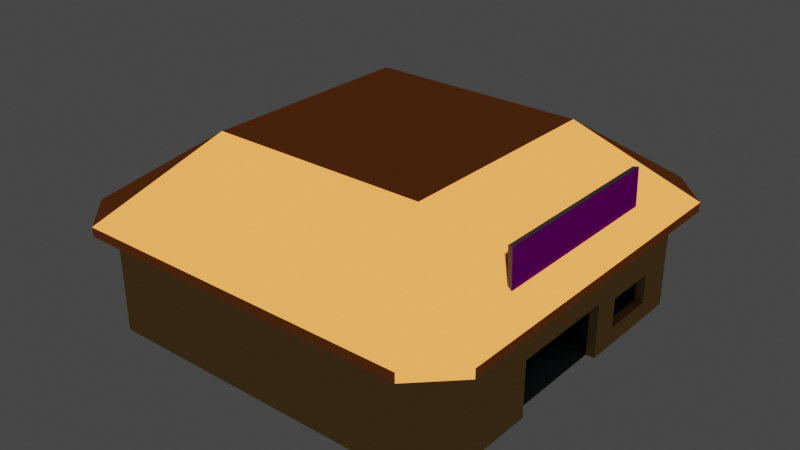 # Source: store3.blend  (saved by Blender 2.91.10; exported with 4.5.12 LTS)
import bpy
from mathutils import Matrix  # noqa: F401  (used for matrix-valued properties, if any)

bpy.ops.wm.read_factory_settings(use_empty=True)
scene = bpy.context.scene
scene.name = 'Scene'

# ---- collections
col_collection = bpy.data.collections.new('Collection'); scene.collection.children.link(col_collection)

# ---- images (referenced by path relative to the original .blend; pixels are not part of the script)
import os
ASSET_DIR = os.environ.get("B2B_ASSET_DIR", "")  # directory of the original .blend (textures are referenced by path, not embedded)
HERE = os.path.dirname(os.path.abspath(__file__))  # packed textures are extracted next to this script under _unpacked/

def load_image(name, relpath, width, height, colorspace="sRGB"):
    """Load a texture the original file referenced (path relative to the .blend, or extracted next to this script)."""
    p = next((c for c in (os.path.join(HERE, relpath), os.path.join(ASSET_DIR, relpath)) if relpath and os.path.exists(c)), "")
    if p:
        img = bpy.data.images.load(p, check_existing=True)
        img.name = name
    else:  # same state as the original file: an image datablock whose file is absent (Cycles renders it pink)
        img = bpy.data.images.new(name, width, height)
        img.source = "FILE"
        img.filepath = "//" + (relpath or name)
    img.colorspace_settings.name = colorspace
    return img
img_slowemartbanner_png = load_image('SlowEMartBanner.png', 'SlowEMartBanner.png', 1024, 1024, 'sRGB')

# ---- materials (node trees are filled in below, after node groups)
mat_walls = bpy.data.materials.new('Walls')
mat_walls.use_transparent_shadow = False
mat_walls.diffuse_color = (1.0, 0.6025, 0.1963, 1.0)
mat_roof = bpy.data.materials.new('Roof')
mat_roof.use_transparent_shadow = False
mat_roof.diffuse_color = (0.9823, 0.2918, 0.06301, 1.0)
mat_floors = bpy.data.materials.new('Floors')
mat_floors.use_transparent_shadow = False
mat_floors.diffuse_color = (0.1441, 0.227, 0.2542, 1.0)
mat_wallsinside = bpy.data.materials.new('WallsInside')
mat_wallsinside.use_transparent_shadow = False
mat_wallsinside.diffuse_color = (0.2346, 0.3095, 0.4969, 1.0)
mat_banner = bpy.data.materials.new('Banner')
mat_banner.use_transparent_shadow = False
mat_banner.diffuse_color = (0.02315, 0.02732, 0.02624, 1.0)
mat_picture = bpy.data.materials.new('Picture')
mat_picture.use_transparent_shadow = False
mat_picture.preview_render_type = 'FLAT'

# ---- material node trees
mat_walls.use_nodes = True; mat_walls.node_tree.nodes.clear()
_N = mat_walls.node_tree.nodes; _L = mat_walls.node_tree.links
n0 = _N.new('ShaderNodeOutputMaterial'); n0.name = 'Material Output'; n0.location = (300, 300)
n1 = _N.new('ShaderNodeBsdfToon'); n1.name = 'Toon BSDF'; n1.location = (10, 300)
n1.inputs[0].default_value = (0.5972, 0.3625, 0.1208, 1.0)
_L.new(n1.outputs[0], n0.inputs[0])
n0.is_active_output = True
mat_roof.use_nodes = True; mat_roof.node_tree.nodes.clear()
_N = mat_roof.node_tree.nodes; _L = mat_roof.node_tree.links
n0 = _N.new('ShaderNodeOutputMaterial'); n0.name = 'Material Output'; n0.location = (300, 300)
n1 = _N.new('ShaderNodeBsdfToon'); n1.name = 'Toon BSDF'; n1.location = (10, 300)
n1.inputs[0].default_value = (0.9823, 0.2918, 0.06301, 1.0)
_L.new(n1.outputs[0], n0.inputs[0])
n0.is_active_output = True
mat_floors.use_nodes = True; mat_floors.node_tree.nodes.clear()
_N = mat_floors.node_tree.nodes; _L = mat_floors.node_tree.links
n0 = _N.new('ShaderNodeOutputMaterial'); n0.name = 'Material Output'; n0.location = (300, 300)
n1 = _N.new('ShaderNodeBsdfToon'); n1.name = 'Toon BSDF'; n1.location = (10, 300)
n1.inputs[0].default_value = (0.1441, 0.227, 0.2542, 1.0)
_L.new(n1.outputs[0], n0.inputs[0])
n0.is_active_output = True
mat_wallsinside.use_nodes = True; mat_wallsinside.node_tree.nodes.clear()
_N = mat_wallsinside.node_tree.nodes; _L = mat_wallsinside.node_tree.links
n0 = _N.new('ShaderNodeOutputMaterial'); n0.name = 'Material Output'; n0.location = (300, 300)
n1 = _N.new('ShaderNodeBsdfToon'); n1.name = 'Toon BSDF'; n1.location = (10, 300)
n1.inputs[0].default_value = (0.2346, 0.3095, 0.4969, 1.0)
_L.new(n1.outputs[0], n0.inputs[0])
n0.is_active_output = True
mat_banner.use_nodes = True; mat_banner.node_tree.nodes.clear()
_N = mat_banner.node_tree.nodes; _L = mat_banner.node_tree.links
n0 = _N.new('ShaderNodeBsdfPrincipled'); n0.name = 'Principled BSDF'; n0.location = (10, 300)
n0.distribution = 'GGX'
n0.subsurface_method = 'BURLEY'
n0.inputs[0].default_value = (0.02333, 0.02721, 0.02657, 1.0)
n0.inputs[3].default_value = 1.45
n0.inputs[27].default_value = (0.0, 0.0, 0.0, 1.0)
n0.inputs[28].default_value = 1.0
n1 = _N.new('ShaderNodeOutputMaterial'); n1.name = 'Material Output'; n1.location = (300, 300)
_L.new(n0.outputs[0], n1.inputs[0])
n1.is_active_output = True
mat_picture.use_nodes = True; mat_picture.node_tree.nodes.clear()
_N = mat_picture.node_tree.nodes; _L = mat_picture.node_tree.links
n0 = _N.new('ShaderNodeOutputMaterial'); n0.name = 'Material Output'; n0.location = (570, 362)
n1 = _N.new('ShaderNodeBsdfToon'); n1.name = 'Toon BSDF'; n1.location = (213, 340)
n2 = _N.new('ShaderNodeTexImage'); n2.name = 'Image Texture'; n2.location = (-77, 320)
n2.image = img_slowemartbanner_png
_L.new(n1.outputs[0], n0.inputs[0])
_L.new(n2.outputs[0], n1.inputs[0])
n0.is_active_output = True

# ---- world
world_world = bpy.data.worlds.new('World'); scene.world = world_world
world_world.use_nodes = True; world_world.node_tree.nodes.clear()
_N = world_world.node_tree.nodes; _L = world_world.node_tree.links
n0 = _N.new('ShaderNodeOutputWorld'); n0.name = 'World Output'; n0.location = (300, 300)
n1 = _N.new('ShaderNodeBackground'); n1.name = 'Background'; n1.location = (10, 300)
n1.inputs[0].default_value = (0.05088, 0.05088, 0.05088, 1.0)
_L.new(n1.outputs[0], n0.inputs[0])
n0.is_active_output = True
world_world.color = (0.05088, 0.05088, 0.05088)
world_world.use_sun_shadow = False
world_world.sun_shadow_jitter_overblur = 0.0

# ---- meshes
me_plane = bpy.data.meshes.new('Plane')
me_plane.from_pydata([(-14.63, -14.63, 0.0), (14.63, -14.63, 0.0), (-14.63, 14.63, 0.0), (14.63, 14.63, 0.0), (13.9, -14.63, 0.0), (13.9, 14.63, 0.0), (-13.92, 14.63, 0.0), (-13.92, -14.63, 0.0), (13.9, -14.63, 10.0), (14.63, -14.63, 10.0), (14.63, 14.63, 10.0), (13.9, 14.63, 10.0), (-14.63, 14.63, 10.0), (-14.63, -14.63, 10.0), (-13.92, 14.63, 10.0), (-13.92, -14.63, 10.0), (-14.63, -13.9, 0.0), (14.63, -13.9, 0.0), (13.9, -13.9, 0.0), (-13.92, -13.9, 0.0), (14.63, -13.9, 10.0), (13.9, -13.9, 10.0), (-14.63, -13.9, 10.0), (-13.92, -13.9, 10.0), (-13.92, -14.63, 10.0), (13.9, -14.63, 10.0), (13.9, -13.9, 10.0), (-13.92, -13.9, 10.0), (14.63, 13.92, 0.0), (13.9, 13.92, 0.0), (-13.92, 13.92, 0.0), (14.63, 13.92, 10.0), (13.9, 13.92, 10.0), (-13.92, 13.92, 10.0), (-14.63, 13.92, 0.0), (-14.63, 13.92, 10.0), (13.9, 13.92, 10.0), (13.9, 14.63, 10.0), (-13.92, 14.63, 10.0), (-13.92, 13.92, 10.0), (14.63, 14.63, 9.25), (14.63, -14.63, 9.25), (13.9, 14.63, 9.25), (13.9, -14.63, 9.25), (13.9, -13.9, 9.25), (14.63, -13.9, 9.25), (13.9, 13.92, 9.25), (14.63, 13.92, 9.25), (13.9, -14.63, 9.25), (-13.92, -14.63, 9.25), (-13.92, -13.9, 9.25), (13.9, -13.9, 9.25), (-13.92, 13.92, 9.25), (-13.92, 14.63, 9.25), (13.9, 14.63, 9.25), (13.9, 13.92, 9.25), (-14.63, -14.63, 9.25), (-14.63, 14.63, 9.25), (-13.92, 14.63, 9.25), (-13.92, -14.63, 9.25), (-13.92, -13.9, 9.25), (-14.63, -13.9, 9.25), (-14.63, 13.92, 9.25), (-13.92, 13.92, 9.25), (17.13, -13.9, 9.25), (17.13, -13.9, 10.0), (17.13, 13.92, 10.0), (17.13, 13.92, 9.25), (-13.92, -17.13, 10.0), (13.9, -17.13, 10.0), (13.9, -17.13, 9.25), (-13.92, -17.13, 9.25), (-17.13, 13.92, 10.0), (-17.13, -13.9, 10.0), (-17.13, -13.9, 9.25), (-17.13, 13.92, 9.25), (13.9, 17.13, 10.0), (-13.92, 17.13, 10.0), (-13.92, 17.13, 9.25), (13.9, 17.13, 9.25), (15.88, -13.9, 9.25), (15.88, -13.9, 10.0), (15.88, 13.92, 9.25), (15.88, 13.92, 10.0), (13.9, -15.88, 9.25), (-13.92, -15.88, 9.25), (13.9, -15.88, 10.0), (-13.92, -15.88, 10.0), (-13.92, 15.88, 10.0), (-13.92, 15.88, 9.25), (13.9, 15.88, 9.25), (13.9, 15.88, 10.0), (-15.88, -13.9, 9.25), (-15.88, 13.92, 9.25), (-15.88, 13.92, 10.0), (-15.88, -13.9, 10.0), (8.88, -8.898, 16.0), (8.898, 8.88, 16.0), (-8.917, -8.88, 16.0), (-8.88, 8.917, 16.0), (14.63, -14.63, 4.625), (13.9, -14.63, 4.625), (14.63, 14.63, 4.625), (13.9, 14.63, 4.625), (13.9, -13.9, 4.625), (14.63, -13.9, 4.625), (13.9, 13.92, 4.625), (14.63, 13.92, 4.625), (14.63, -4.627, 0.0), (14.63, 4.645, 0.0), (14.63, 4.645, 9.25), (14.63, -4.627, 9.25), (17.13, -4.627, 10.0), (17.13, 4.645, 10.0), (17.13, 4.645, 9.25), (17.13, -4.627, 9.25), (15.88, 4.645, 9.25), (15.88, -4.627, 9.25), (14.63, 4.645, 4.625), (14.63, -4.627, 4.625), (-14.63, 4.645, 10.0), (-14.63, -4.627, 10.0), (13.9, -4.627, 0.0), (13.9, 4.645, 0.0), (-13.92, -4.627, 0.0), (-13.92, 4.645, 0.0), (14.63, -4.627, 10.0), (14.63, 4.645, 10.0), (13.9, -4.627, 10.0), (13.9, 4.645, 10.0), (-13.92, -4.627, 10.0), (-13.92, 4.645, 10.0), (13.9, -4.627, 9.25), (13.9, 4.645, 9.25), (-13.92, 4.645, 9.25), (-13.92, -4.627, 9.25), (15.88, -4.627, 10.0), (15.88, 4.645, 10.0), (-15.88, 4.645, 10.0), (-15.88, -4.627, 10.0), (13.9, -4.627, 4.625), (13.9, 4.645, 4.625), (-1.4, -13.9, 0.0), (-1.4, -14.63, 10.0), (-1.4, -13.9, 10.0), (-1.4, 13.92, 0.0), (-1.4, 14.63, 10.0), (-1.4, 13.92, 10.0), (-1.4, -13.9, 9.25), (-1.4, 13.92, 9.25), (-1.4, -15.88, 10.0), (-1.4, 15.88, 10.0), (-1.4, -4.627, 0.0), (-1.4, 4.645, 0.0), (-14.63, -5.786, 10.0), (-13.92, -5.786, 9.25), (-15.88, -5.786, 10.0), (13.9, -5.786, 0.0), (-13.92, -5.786, 0.0), (14.63, -5.786, 10.0), (13.9, -5.786, 10.0), (-13.92, -5.786, 10.0), (13.9, -5.786, 9.25), (15.88, -5.786, 10.0), (13.9, -5.786, 4.625), (-1.4, -5.786, 0.0), (-14.63, -6.394, 10.0), (-13.92, -6.394, 9.25), (-15.88, -6.394, 10.0), (13.9, -6.394, 0.0), (-13.92, -6.394, 0.0), (14.63, -6.394, 10.0), (13.9, -6.394, 10.0), (-13.92, -6.394, 10.0), (13.9, -6.394, 9.25), (15.88, -6.394, 10.0), (13.9, -6.394, 4.625), (-1.4, -6.394, 0.0), (13.9, -6.394, 5.0), (13.9, -5.786, 5.0), (-1.4, -6.394, 5.0), (-1.4, -5.786, 5.0), (-5.477, -6.394, 0.0), (-5.477, -5.786, 0.0), (-5.477, -6.394, 5.0), (-5.477, -5.786, 5.0), (-4.991, -5.786, 5.0), (-4.991, -6.394, 5.0), (-4.991, -6.394, 0.0), (-4.991, -5.786, 0.0), (-5.477, 4.633, 5.0), (-5.477, 4.633, 0.0), (-4.991, 4.633, 5.0), (-4.991, 4.633, 0.0), (14.63, 14.63, 1.503), (13.9, 14.63, 1.503), (13.9, 13.92, 1.503), (14.63, 13.92, 1.503), (14.63, 4.645, 1.503), (13.9, 4.645, 1.503), (14.63, 14.63, 4.001), (13.9, 14.63, 4.001), (13.9, 13.92, 4.001), (14.63, 13.92, 4.001), (14.63, 4.645, 4.001), (13.9, 4.645, 4.001), (13.9, 6.963, 0.0), (13.9, 9.281, 0.0), (13.9, 11.6, 0.0), (-13.92, 6.963, 0.0), (-13.92, 9.281, 0.0), (-13.92, 11.6, 0.0), (14.63, 6.963, 10.0), (14.63, 9.281, 10.0), (14.63, 11.6, 10.0), (13.9, 6.963, 10.0), (13.9, 9.281, 10.0), (13.9, 11.6, 10.0), (-13.92, 6.963, 10.0), (-13.92, 9.281, 10.0), (-13.92, 11.6, 10.0), (13.9, 6.963, 9.25), (13.9, 9.281, 9.25), (13.9, 11.6, 9.25), (15.88, 6.963, 10.0), (15.88, 9.281, 10.0), (15.88, 11.6, 10.0), (13.9, 6.963, 4.625), (13.9, 9.281, 4.625), (13.9, 11.6, 4.625), (-14.63, 11.6, 10.0), (-14.63, 9.281, 10.0), (-14.63, 6.963, 10.0), (-13.92, 11.6, 9.25), (-13.92, 9.281, 9.25), (-13.92, 6.963, 9.25), (-15.88, 11.6, 10.0), (-15.88, 9.281, 10.0), (-15.88, 6.963, 10.0), (-1.4, 6.963, 0.0), (-1.4, 9.281, 0.0), (-1.4, 11.6, 0.0), (13.9, 6.963, 1.503), (13.9, 9.281, 1.503), (13.9, 11.6, 1.503), (13.9, 6.963, 4.001), (13.9, 9.281, 4.001), (13.9, 11.6, 4.001), (14.63, 6.963, 0.0), (14.63, 9.281, 0.0), (14.63, 11.6, 0.0), (17.13, 6.963, 10.0), (17.13, 9.281, 10.0), (17.13, 11.6, 10.0), (14.63, 11.6, 9.25), (14.63, 9.281, 9.25), (14.63, 6.963, 9.25), (17.13, 11.6, 9.25), (17.13, 9.281, 9.25), (17.13, 6.963, 9.25), (15.88, 11.6, 9.25), (15.88, 9.281, 9.25), (15.88, 6.963, 9.25), (14.63, 11.6, 4.625), (14.63, 9.281, 4.625), (14.63, 6.963, 4.625), (14.63, 11.6, 1.503), (14.63, 9.281, 1.503), (14.63, 6.963, 1.503), (14.63, 11.6, 4.001), (14.63, 9.281, 4.001), (14.63, 6.963, 4.001), (15.17, -12.71, 11.43), (15.17, 12.72, 11.43), (14.81, 12.5, 11.69), (14.8, -12.49, 11.69), (15.17, 7.633, 11.43), (15.17, -7.625, 11.43), (14.81, 7.41, 11.69), (14.81, -7.581, 11.69), (15.08, 7.633, 14.47), (15.07, -7.625, 14.47), (14.71, 7.41, 14.46), (14.71, -7.581, 14.46)], [], [(47, 40, 10, 31), (53, 52, 39, 38), (61, 56, 13, 22), (32, 31, 10, 11), (40, 42, 11, 10), (43, 41, 9, 8), (44, 43, 8, 21), (35, 33, 14, 12), (63, 58, 14, 33), (58, 57, 12, 14), (56, 59, 15, 13), (59, 60, 23, 15), (13, 15, 23, 22), (174, 44, 21, 172), (8, 9, 20, 21), (93, 92, 74, 75), (85, 84, 70, 71), (41, 45, 20, 9), (143, 25, 26, 144), (50, 49, 24, 27), (48, 51, 26, 25), (148, 50, 27, 144), (57, 62, 35, 12), (42, 46, 32, 11), (233, 63, 33, 220), (230, 220, 33, 35), (217, 214, 31, 32), (241, 208, 29, 145), (81, 80, 64, 65), (147, 36, 37, 146), (89, 88, 77, 78), (149, 55, 36, 147), (55, 54, 37, 36), (263, 107, 47, 254), (103, 106, 46, 42), (100, 105, 45, 41), (176, 104, 44, 174), (104, 101, 43, 44), (101, 100, 41, 43), (102, 103, 42, 40), (107, 102, 40, 47), (142, 19, 50, 148), (4, 18, 51, 48), (19, 7, 49, 50), (7, 4, 48, 49), (29, 5, 54, 55), (145, 29, 55, 149), (5, 6, 53, 54), (6, 30, 52, 53), (211, 30, 63, 233), (2, 34, 62, 57), (34, 16, 61, 62), (7, 19, 60, 59), (0, 7, 59, 56), (6, 2, 57, 58), (30, 6, 58, 63), (16, 0, 56, 61), (257, 67, 66, 253), (260, 82, 67, 257), (275, 279, 278, 274, 97, 96), (82, 83, 66, 67), (71, 70, 69, 68), (84, 86, 69, 70), (87, 85, 71, 68), (75, 74, 73, 72), (94, 93, 75, 72), (92, 95, 73, 74), (72, 73, 98, 99), (79, 78, 77, 76), (90, 89, 78, 79), (91, 90, 79, 76), (47, 31, 83, 82), (171, 20, 81, 175), (254, 47, 82, 260), (20, 45, 80, 81), (143, 24, 87, 150), (24, 49, 85, 87), (48, 25, 86, 84), (49, 48, 84, 85), (37, 54, 90, 91), (146, 37, 91, 151), (54, 53, 89, 90), (53, 38, 88, 89), (230, 35, 94, 236), (61, 22, 95, 92), (35, 62, 93, 94), (62, 61, 92, 93), (83, 226, 225, 224, 137, 136, 163, 175, 81, 96, 97), (69, 86, 81, 65), (68, 69, 96, 98), (86, 150, 87, 98, 96), (95, 168, 156, 139, 138, 238, 237, 236, 94, 99, 98), (94, 72, 77, 88), (87, 68, 73, 95), (76, 77, 99, 97), (91, 76, 66, 83), (88, 151, 91, 97, 99), (77, 72, 99), (99, 94, 88), (95, 98, 87), (73, 68, 98), (65, 272, 275, 96, 69), (81, 86, 96), (66, 76, 97, 274, 273), (91, 83, 97), (78, 75, 72, 77), (73, 74, 71, 68), (70, 64, 65, 69), (79, 67, 66, 76), (96, 98, 99, 97), (203, 200, 102, 107), (200, 201, 103, 102), (4, 1, 100, 101), (18, 4, 101, 104), (169, 18, 104, 176), (1, 17, 105, 100), (201, 202, 106, 103), (269, 203, 107, 263), (17, 108, 119, 105), (205, 204, 118, 141), (45, 111, 117, 80), (111, 110, 116, 117), (80, 117, 115, 64), (117, 116, 114, 115), (64, 115, 112, 65), (115, 114, 113, 112), (105, 119, 111, 45), (119, 118, 110, 111), (245, 205, 141, 227), (119, 108, 122, 140), (154, 121, 139, 156), (121, 120, 138, 139), (212, 127, 137, 224), (127, 126, 136, 137), (158, 124, 135, 155), (124, 125, 134, 135), (227, 141, 133, 221), (141, 140, 132, 133), (165, 157, 122, 152), (152, 122, 123, 153), (160, 159, 126, 128), (128, 126, 127, 129), (154, 161, 130, 121), (121, 130, 131, 120), (155, 135, 130, 161), (135, 134, 131, 130), (221, 133, 129, 215), (133, 132, 128, 129), (124, 152, 153, 125), (158, 165, 152, 124), (38, 146, 151, 88), (25, 143, 150, 86), (30, 145, 149, 52), (18, 142, 148, 51), (52, 149, 147, 39), (39, 147, 146, 38), (211, 241, 145, 30), (51, 148, 144, 26), (24, 143, 144, 27), (170, 177, 165, 158), (167, 155, 161, 173), (166, 173, 161, 154), (172, 171, 159, 160), (169, 157, 179, 178), (170, 158, 155, 167), (166, 154, 156, 168), (122, 157, 164, 140), (126, 159, 163, 136), (140, 164, 162, 132), (132, 162, 160, 128), (22, 166, 168, 95), (19, 170, 167, 60), (142, 18, 169, 177), (21, 20, 171, 172), (22, 23, 173, 166), (60, 167, 173, 23), (19, 142, 177, 170), (157, 169, 176, 164), (159, 171, 175, 163), (164, 176, 174, 162), (162, 174, 172, 160), (180, 178, 179, 181), (177, 169, 178, 180), (187, 186, 185, 184), (157, 165, 181, 179), (183, 182, 184, 185), (188, 187, 184, 182), (189, 188, 182, 183), (185, 186, 192, 190), (181, 165, 189, 186), (165, 177, 188, 189), (177, 180, 187, 188), (180, 181, 186, 187), (192, 193, 191, 190), (189, 183, 191, 193), (183, 185, 190, 191), (186, 189, 193, 192), (206, 123, 199, 242), (123, 109, 198, 199), (250, 28, 197, 266), (5, 29, 196, 195), (3, 5, 195, 194), (28, 3, 194, 197), (242, 199, 205, 245), (199, 198, 204, 205), (266, 197, 203, 269), (195, 196, 202, 201), (194, 195, 201, 200), (197, 194, 200, 203), (196, 244, 247, 202), (269, 271, 245, 247), (245, 271, 268, 242), (29, 208, 244, 196), (208, 207, 243, 244), (207, 206, 242, 243), (125, 153, 239, 209), (209, 239, 240, 210), (210, 240, 241, 211), (46, 223, 217, 32), (223, 222, 216, 217), (222, 221, 215, 216), (106, 229, 223, 46), (229, 228, 222, 223), (228, 227, 221, 222), (31, 214, 226, 83), (214, 213, 225, 226), (213, 212, 224, 225), (202, 247, 229, 106), (247, 246, 228, 229), (246, 245, 227, 228), (120, 232, 238, 138), (232, 231, 237, 238), (231, 230, 236, 237), (125, 209, 235, 134), (209, 210, 234, 235), (210, 211, 233, 234), (153, 123, 206, 239), (239, 206, 207, 240), (240, 207, 208, 241), (129, 127, 212, 215), (215, 212, 213, 216), (216, 213, 214, 217), (120, 131, 218, 232), (232, 218, 219, 231), (231, 219, 220, 230), (134, 235, 218, 131), (235, 234, 219, 218), (234, 233, 220, 219), (198, 268, 271, 204), (247, 244, 266, 269), (109, 248, 268, 198), (248, 249, 267, 268), (249, 250, 266, 267), (204, 271, 265, 118), (271, 270, 264, 265), (270, 269, 263, 264), (110, 256, 262, 116), (256, 255, 261, 262), (255, 254, 260, 261), (116, 262, 259, 114), (262, 261, 258, 259), (261, 260, 257, 258), (114, 259, 251, 113), (259, 258, 252, 251), (258, 257, 253, 252), (118, 265, 256, 110), (265, 264, 255, 256), (264, 263, 254, 255), (266, 244, 242, 268), (65, 112, 113, 251, 252, 253, 66, 273, 276, 277, 272), (276, 273, 274, 278), (272, 277, 279, 275), (276, 278, 282, 280), (282, 283, 281, 280), (278, 279, 283, 282), (277, 276, 280, 281), (279, 277, 281, 283)])
me_plane.polygons.foreach_set('material_index', [1, 1, 1, 1, 1, 1, 1, 1, 1, 1, 1, 1, 1, 1, 1, 1, 1, 1, 1, 1, 1, 1, 1, 1, 1, 1, 1, 2, 1, 1, 1, 1, 1, 0, 0, 0, 3, 0, 0, 0, 0, 3, 0, 0, 0, 0, 3, 0, 0, 3, 0, 0, 0, 0, 0, 0, 0, 1, 1, 1, 1, 1, 1, 1, 1, 1, 1, 1, 1, 1, 1, 1, 1, 1, 1, 1, 1, 1, 1, 1, 1, 1, 1, 1, 1, 1, 1, 1, 1, 1, 1, 1, 1, 1, 1, 1, 1, 1, 1, 1, 1, 1, 1, 1, 1, 1, 1, 1, 1, 1, 0, 0, 0, 0, 3, 0, 0, 0, 0, 0, 1, 1, 1, 1, 1, 1, 0, 0, 3, 0, 1, 1, 1, 1, 3, 3, 3, 3, 2, 2, 1, 1, 1, 1, 1, 1, 1, 1, 2, 2, 1, 1, 3, 3, 1, 1, 2, 1, 1, 2, 1, 1, 1, 0, 3, 1, 3, 1, 3, 1, 1, 3, 2, 1, 1, 1, 2, 0, 1, 3, 1, 3, 3, 3, 3, 3, 3, 2, 3, 3, 2, 3, 3, 3, 0, 3, 3, 3, 0, 0, 0, 0, 0, 3, 0, 0, 0, 0, 0, 3, 0, 0, 3, 3, 3, 2, 2, 2, 1, 1, 1, 3, 3, 3, 1, 1, 1, 3, 3, 3, 1, 1, 1, 3, 3, 3, 2, 2, 2, 1, 1, 1, 1, 1, 1, 1, 1, 1, 0, 0, 0, 0, 0, 0, 0, 0, 1, 1, 1, 1, 1, 1, 1, 1, 1, 0, 0, 0, 0, 1, 1, 1, 4, 4, 4, 5, 4])
_uv = me_plane.uv_layers.new(name='UVMap')
_uv.uv.foreach_set('vector', [0.0, 0.0, 0.0, 0.0, 0.0, 0.0, 0.0, 0.0, 0.02438, 1.0, 0.02438, 0.9756, 0.02438, 0.9756, 0.02438, 1.0, 0.0, 0.0, 0.0, 0.0, 0.0, 0.0, 0.0, 0.0, 0.975, 0.9756, 1.0, 0.9756, 1.0, 1.0, 0.975, 1.0, 0.0, 0.0, 0.0, 0.0, 0.0, 0.0, 0.0, 0.0, 0.0, 0.0, 0.0, 0.0, 0.0, 0.0, 0.0, 0.0, 0.975, 0.025, 0.975, 0.0, 0.975, 0.0, 0.975, 0.025, 0.0, 0.9756, 0.02438, 0.9756, 0.02438, 1.0, 0.0, 1.0, 0.02438, 0.9756, 0.02438, 1.0, 0.02438, 1.0, 0.02438, 0.9756, 0.0, 0.0, 0.0, 0.0, 0.0, 0.0, 0.0, 0.0, 0.0, 0.0, 0.0, 0.0, 0.0, 0.0, 0.0, 0.0, 0.02438, 0.0, 0.02438, 0.025, 0.02438, 0.025, 0.02438, 0.0, 0.0, 0.0, 0.02438, 0.0, 0.02438, 0.025, 0.0, 0.025, 0.975, 0.2815, 0.975, 0.025, 0.975, 0.025, 0.975, 0.2815, 0.975, 0.0, 1.0, 0.0, 1.0, 0.025, 0.975, 0.025, 0.0, 0.0, 0.0, 0.0, 0.0, 0.0, 0.0, 0.0, 0.0, 0.0, 0.0, 0.0, 0.0, 0.0, 0.0, 0.0, 0.0, 0.0, 0.0, 0.0, 0.0, 0.0, 0.0, 0.0, 0.4522, 0.0, 0.975, 0.0, 0.975, 0.025, 0.4522, 0.025, 0.02438, 0.025, 0.02438, 0.0, 0.02438, 0.0, 0.02438, 0.025, 0.975, 0.0, 0.975, 0.025, 0.975, 0.025, 0.975, 0.0, 0.4522, 0.025, 0.02438, 0.025, 0.02438, 0.025, 0.4522, 0.025, 0.0, 0.0, 0.0, 0.0, 0.0, 0.0, 0.0, 0.0, 0.975, 1.0, 0.975, 0.9756, 0.975, 0.9756, 0.975, 1.0, 0.02438, 0.8964, 0.02438, 0.9756, 0.02438, 0.9756, 0.02438, 0.8964, 0.0, 0.8964, 0.02438, 0.8964, 0.02438, 0.9756, 0.0, 0.9756, 0.975, 0.8964, 1.0, 0.8964, 1.0, 0.9756, 0.975, 0.9756, 0.4522, 0.8964, 0.975, 0.8964, 0.975, 0.9756, 0.4522, 0.9756, 0.0, 0.0, 0.0, 0.0, 0.0, 0.0, 0.0, 0.0, 0.4522, 0.9756, 0.975, 0.9756, 0.975, 1.0, 0.4522, 1.0, 0.02438, 1.0, 0.02438, 1.0, 0.02438, 1.0, 0.02438, 1.0, 0.4522, 0.9756, 0.975, 0.9756, 0.975, 0.9756, 0.4522, 0.9756, 0.975, 0.9756, 0.975, 1.0, 0.975, 1.0, 0.975, 0.9756, 0.0, 0.0, 0.0, 0.0, 0.0, 0.0, 0.0, 0.0, 0.975, 1.0, 0.975, 0.9756, 0.975, 0.9756, 0.975, 1.0, 0.0, 0.0, 0.0, 0.0, 0.0, 0.0, 0.0, 0.0, 0.975, 0.2815, 0.975, 0.025, 0.975, 0.025, 0.975, 0.2815, 0.975, 0.025, 0.975, 0.0, 0.975, 0.0, 0.975, 0.025, 0.0, 0.0, 0.0, 0.0, 0.0, 0.0, 0.0, 0.0, 0.0, 0.0, 0.0, 0.0, 0.0, 0.0, 0.0, 0.0, 0.0, 0.0, 0.0, 0.0, 0.0, 0.0, 0.0, 0.0, 0.4522, 0.025, 0.02438, 0.025, 0.02438, 0.025, 0.4522, 0.025, 0.975, 0.0, 0.975, 0.025, 0.975, 0.025, 0.975, 0.0, 0.02438, 0.025, 0.02438, 0.0, 0.02438, 0.0, 0.02438, 0.025, 0.0, 0.0, 0.0, 0.0, 0.0, 0.0, 0.0, 0.0, 0.975, 0.9756, 0.975, 1.0, 0.975, 1.0, 0.975, 0.9756, 0.4522, 0.9756, 0.975, 0.9756, 0.975, 0.9756, 0.4522, 0.9756, 0.0, 0.0, 0.0, 0.0, 0.0, 0.0, 0.0, 0.0, 0.02438, 1.0, 0.02438, 0.9756, 0.02438, 0.9756, 0.02438, 1.0, 0.02438, 0.8964, 0.02438, 0.9756, 0.02438, 0.9756, 0.02438, 0.8964, 0.0, 0.0, 0.0, 0.0, 0.0, 0.0, 0.0, 0.0, 0.0, 0.0, 0.0, 0.0, 0.0, 0.0, 0.0, 0.0, 0.02438, 0.0, 0.02438, 0.025, 0.02438, 0.025, 0.02438, 0.0, 0.0, 0.0, 0.0, 0.0, 0.0, 0.0, 0.0, 0.0, 0.0, 0.0, 0.0, 0.0, 0.0, 0.0, 0.0, 0.0, 0.02438, 0.9756, 0.02438, 1.0, 0.02438, 1.0, 0.02438, 0.9756, 0.0, 0.0, 0.0, 0.0, 0.0, 0.0, 0.0, 0.0, 0.0, 0.0, 0.0, 0.0, 0.0, 0.0, 0.0, 0.0, 0.0, 0.0, 0.0, 0.0, 0.0, 0.0, 0.0, 0.0, 0.0, 0.0, 0.0, 0.0, 0.0, 0.0, 0.0, 0.0, 0.0, 0.0, 0.0, 0.0, 0.0, 0.0, 0.0, 0.0, 0.0, 0.0, 0.0, 0.0, 0.0, 0.0, 0.0, 0.0, 0.0, 0.0, 0.0, 0.0, 0.975, 0.0, 0.975, 0.0, 0.975, 0.0, 0.975, 0.0, 0.02438, 0.0, 0.02438, 0.0, 0.02438, 0.0, 0.02438, 0.0, 0.0, 0.0, 0.0, 0.0, 0.0, 0.0, 0.0, 0.0, 0.0, 0.0, 0.0, 0.0, 0.0, 0.0, 0.0, 0.0, 0.0, 0.0, 0.0, 0.0, 0.0, 0.0, 0.0, 0.0, 0.0, 0.0, 0.0, 0.0, 0.0, 0.0, 0.0, 0.0, 0.0, 0.0, 0.0, 0.0, 0.0, 0.0, 0.0, 0.0, 0.0, 0.0, 0.0, 0.0, 0.0, 0.0, 0.0, 0.0, 0.975, 1.0, 0.975, 1.0, 0.975, 1.0, 0.975, 1.0, 0.0, 0.0, 0.0, 0.0, 0.0, 0.0, 0.0, 0.0, 1.0, 0.2815, 1.0, 0.025, 1.0, 0.025, 1.0, 0.2815, 0.0, 0.0, 0.0, 0.0, 0.0, 0.0, 0.0, 0.0, 0.0, 0.0, 0.0, 0.0, 0.0, 0.0, 0.0, 0.0, 0.4522, 0.0, 0.02438, 0.0, 0.02438, 0.0, 0.4522, 0.0, 0.02438, 0.0, 0.02438, 0.0, 0.02438, 0.0, 0.02438, 0.0, 0.975, 0.0, 0.975, 0.0, 0.975, 0.0, 0.975, 0.0, 0.0, 0.0, 0.0, 0.0, 0.0, 0.0, 0.0, 0.0, 0.975, 1.0, 0.975, 1.0, 0.975, 1.0, 0.975, 1.0, 0.4522, 1.0, 0.975, 1.0, 0.975, 1.0, 0.4522, 1.0, 0.0, 0.0, 0.0, 0.0, 0.0, 0.0, 0.0, 0.0, 0.02438, 1.0, 0.02438, 1.0, 0.02438, 1.0, 0.02438, 1.0, 0.0, 0.8964, 0.0, 0.9756, 0.0, 0.9756, 0.0, 0.8964, 0.0, 0.0, 0.0, 0.0, 0.0, 0.0, 0.0, 0.0, 0.0, 0.0, 0.0, 0.0, 0.0, 0.0, 0.0, 0.0, 0.0, 0.0, 0.0, 0.0, 0.0, 0.0, 0.0, 0.0, 1.0, 0.9756, 1.0, 0.8964, 1.0, 0.8172, 1.0, 0.738, 1.0, 0.6588, 1.0, 0.3419, 1.0, 0.3023, 1.0, 0.2815, 1.0, 0.025, 1.0, 0.025, 1.0, 0.9756, 0.975, 0.0, 0.975, 0.0, 0.0, 0.0, 0.0, 0.0, 0.0, 0.0, 0.0, 0.0, 0.0, 0.0, 0.0, 0.0, 0.975, 0.0, 0.4522, 0.0, 0.02438, 0.0, 0.02438, 0.0, 0.975, 0.0, 0.0, 0.025, 0.0, 0.2815, 0.0, 0.3023, 0.0, 0.3419, 0.0, 0.6587, 0.0, 0.738, 0.0, 0.8172, 0.0, 0.8964, 0.0, 0.9756, 0.0, 0.9756, 0.0, 0.025, 0.0, 0.0, 0.0, 0.0, 0.02438, 1.0, 0.02438, 1.0, 0.02438, 0.0, 0.02438, 0.0, 0.0, 0.0, 0.0, 0.0, 0.0, 0.0, 0.0, 0.0, 0.0, 0.0, 0.0, 0.0, 0.975, 1.0, 0.975, 1.0, 0.0, 0.0, 0.0, 0.0, 0.02438, 1.0, 0.4522, 1.0, 0.975, 1.0, 0.975, 1.0, 0.02438, 1.0, 0.02438, 1.0, 0.0, 0.0, 0.0, 0.0, 0.0, 0.9756, 0.0, 0.9756, 0.02438, 1.0, 0.0, 0.0, 0.02438, 0.0, 0.02438, 0.0, 0.0, 0.0, 0.02438, 0.0, 0.0, 0.0, 0.0, 0.0, 0.0, 0.0, 0.0, 0.0, 0.0, 0.0, 0.975, 0.0, 0.0, 0.0, 0.975, 0.0, 0.975, 0.0, 0.0, 0.0, 0.975, 1.0, 0.0, 0.0, 0.0, 0.0, 0.0, 0.0, 0.975, 1.0, 0.0, 0.0, 1.0, 0.9756, 0.0, 0.0, 0.0, 0.0, 0.0, 0.0, 0.0, 0.0, 0.0, 0.0, 0.0, 0.0, 0.0, 0.0, 0.0, 0.0, 0.0, 0.0, 0.0, 0.0, 0.0, 0.0, 0.0, 0.0, 0.0, 0.0, 0.0, 0.0, 0.0, 0.0, 0.0, 0.0, 0.0, 0.0, 0.0, 0.0, 0.0, 0.0, 0.0, 0.0, 0.0, 0.0, 0.0, 0.0, 0.0, 0.0, 0.0, 0.0, 0.0, 0.0, 0.0, 0.0, 0.0, 0.0, 0.0, 0.0, 0.0, 0.0, 0.0, 0.0, 0.0, 0.0, 0.0, 0.0, 0.975, 0.025, 0.975, 0.0, 0.975, 0.0, 0.975, 0.025, 0.975, 0.2815, 0.975, 0.025, 0.975, 0.025, 0.975, 0.2815, 0.0, 0.0, 0.0, 0.0, 0.0, 0.0, 0.0, 0.0, 0.975, 1.0, 0.975, 0.9756, 0.975, 0.9756, 0.975, 1.0, 0.0, 0.0, 0.0, 0.0, 0.0, 0.0, 0.0, 0.0, 0.0, 0.0, 0.0, 0.0, 0.0, 0.0, 0.0, 0.0, 0.975, 0.6588, 0.0, 0.0, 0.0, 0.0, 0.975, 0.6588, 0.0, 0.0, 0.0, 0.0, 0.0, 0.0, 0.0, 0.0, 0.0, 0.0, 0.0, 0.0, 0.0, 0.0, 0.0, 0.0, 0.0, 0.0, 0.0, 0.0, 0.0, 0.0, 0.0, 0.0, 0.0, 0.0, 0.0, 0.0, 0.0, 0.0, 0.0, 0.0, 0.0, 0.0, 0.0, 0.0, 0.0, 0.0, 0.0, 0.0, 0.0, 0.0, 0.0, 0.0, 0.0, 0.0, 0.0, 0.0, 0.0, 0.0, 0.0, 0.0, 0.0, 0.0, 0.0, 0.0, 0.0, 0.0, 0.0, 0.0, 0.0, 0.0, 0.0, 0.0, 0.975, 0.738, 0.975, 0.6588, 0.975, 0.6588, 0.975, 0.738, 0.0, 0.0, 0.0, 0.0, 0.975, 0.3419, 0.975, 0.3419, 0.0, 0.3023, 0.0, 0.3419, 0.0, 0.3419, 0.0, 0.3023, 0.0, 0.3419, 0.0, 0.6587, 0.0, 0.6587, 0.0, 0.3419, 1.0, 0.738, 1.0, 0.6587, 1.0, 0.6588, 1.0, 0.738, 1.0, 0.6587, 1.0, 0.3419, 1.0, 0.3419, 1.0, 0.6588, 0.02438, 0.3023, 0.02438, 0.3419, 0.02438, 0.3419, 0.02438, 0.3023, 0.02438, 0.3419, 0.02438, 0.6587, 0.02438, 0.6587, 0.02438, 0.3419, 0.975, 0.738, 0.975, 0.6588, 0.975, 0.6588, 0.975, 0.738, 0.975, 0.6588, 0.975, 0.3419, 0.975, 0.3419, 0.975, 0.6588, 0.4522, 0.3023, 0.975, 0.3023, 0.975, 0.3419, 0.4522, 0.3419, 0.4522, 0.3419, 0.975, 0.3419, 0.975, 0.6587, 0.4522, 0.6587, 0.975, 0.3023, 1.0, 0.3023, 1.0, 0.3419, 0.975, 0.3419, 0.975, 0.3419, 1.0, 0.3419, 1.0, 0.6587, 0.975, 0.6587, 0.0, 0.3023, 0.02438, 0.3023, 0.02438, 0.3419, 0.0, 0.3419, 0.0, 0.3419, 0.02438, 0.3419, 0.02438, 0.6587, 0.0, 0.6587, 0.02438, 0.3023, 0.02438, 0.3419, 0.02438, 0.3419, 0.02438, 0.3023, 0.02438, 0.3419, 0.02438, 0.6587, 0.02438, 0.6587, 0.02438, 0.3419, 0.975, 0.738, 0.975, 0.6588, 0.975, 0.6587, 0.975, 0.738, 0.975, 0.6588, 0.975, 0.3419, 0.975, 0.3419, 0.975, 0.6587, 0.02438, 0.3419, 0.4522, 0.3419, 0.4522, 0.6587, 0.02438, 0.6587, 0.02438, 0.3023, 0.4522, 0.3023, 0.4522, 0.3419, 0.02438, 0.3419, 0.02438, 1.0, 0.4522, 1.0, 0.4522, 1.0, 0.02438, 1.0, 0.975, 0.0, 0.4522, 0.0, 0.4522, 0.0, 0.975, 0.0, 0.02438, 0.9756, 0.4522, 0.9756, 0.4522, 0.9756, 0.02438, 0.9756, 0.975, 0.025, 0.4522, 0.025, 0.4522, 0.025, 0.975, 0.025, 0.02438, 0.9756, 0.4522, 0.9756, 0.4522, 0.9756, 0.02438, 0.9756, 0.02438, 0.9756, 0.4522, 0.9756, 0.4522, 1.0, 0.02438, 1.0, 0.02438, 0.8964, 0.4522, 0.8964, 0.4522, 0.9756, 0.02438, 0.9756, 0.975, 0.025, 0.4522, 0.025, 0.4522, 0.025, 0.975, 0.025, 0.02438, 0.0, 0.4522, 0.0, 0.4522, 0.025, 0.02438, 0.025, 0.02438, 0.2815, 0.4522, 0.2815, 0.4522, 0.3023, 0.02438, 0.3023, 0.02438, 0.2815, 0.02438, 0.3023, 0.02438, 0.3023, 0.02438, 0.2815, 0.0, 0.2815, 0.02438, 0.2815, 0.02438, 0.3023, 0.0, 0.3023, 0.975, 0.2815, 1.0, 0.2815, 1.0, 0.3023, 0.975, 0.3023, 0.975, 0.2815, 0.975, 0.3023, 0.975, 0.3023, 0.975, 0.2815, 0.02438, 0.2815, 0.02438, 0.3023, 0.02438, 0.3023, 0.02438, 0.2815, 0.0, 0.2815, 0.0, 0.3023, 0.0, 0.3023, 0.0, 0.2815, 0.975, 0.3419, 0.975, 0.3023, 0.975, 0.3023, 0.975, 0.3419, 1.0, 0.3419, 1.0, 0.3023, 1.0, 0.3023, 1.0, 0.3419, 0.975, 0.3419, 0.975, 0.3023, 0.975, 0.3023, 0.975, 0.3419, 0.975, 0.3419, 0.975, 0.3023, 0.975, 0.3023, 0.975, 0.3419, 0.0, 0.025, 0.0, 0.2815, 0.0, 0.2815, 0.0, 0.025, 0.02438, 0.025, 0.02438, 0.2815, 0.02438, 0.2815, 0.02438, 0.025, 0.4522, 0.025, 0.975, 0.025, 0.975, 0.2815, 0.4522, 0.2815, 0.975, 0.025, 1.0, 0.025, 1.0, 0.2815, 0.975, 0.2815, 0.0, 0.025, 0.02438, 0.025, 0.02438, 0.2815, 0.0, 0.2815, 0.02438, 0.025, 0.02438, 0.2815, 0.02438, 0.2815, 0.02438, 0.025, 0.02438, 0.025, 0.4522, 0.025, 0.4522, 0.2815, 0.02438, 0.2815, 0.975, 0.3023, 0.975, 0.2815, 0.975, 0.2815, 0.975, 0.3023, 1.0, 0.3023, 1.0, 0.2815, 1.0, 0.2815, 1.0, 0.3023, 0.975, 0.3023, 0.975, 0.2815, 0.975, 0.2815, 0.975, 0.3023, 0.975, 0.3023, 0.975, 0.2815, 0.975, 0.2815, 0.975, 0.3023, 0.4522, 0.2815, 0.975, 0.2815, 0.975, 0.3023, 0.4522, 0.3023, 0.4522, 0.2815, 0.975, 0.2815, 0.975, 0.2815, 0.4522, 0.2815, 0.4522, 0.2815, 0.4522, 0.3023, 0.4522, 0.3023, 0.4522, 0.2815, 0.975, 0.3023, 0.4522, 0.3023, 0.4522, 0.3023, 0.975, 0.3023, 0.4522, 0.3023, 0.4522, 0.2815, 0.4522, 0.2815, 0.4522, 0.3023, 0.4522, 0.2815, 0.4522, 0.2815, 0.4522, 0.2815, 0.4522, 0.2815, 0.4522, 0.3023, 0.4522, 0.2815, 0.4522, 0.2815, 0.4522, 0.3023, 0.4522, 0.3023, 0.4522, 0.3023, 0.4522, 0.3023, 0.4522, 0.3023, 0.4522, 0.3023, 0.4522, 0.3023, 0.4522, 0.3023, 0.4522, 0.3023, 0.4522, 0.3023, 0.4522, 0.2815, 0.4522, 0.2815, 0.4522, 0.3023, 0.4522, 0.2815, 0.4522, 0.2815, 0.4522, 0.2815, 0.4522, 0.2815, 0.4522, 0.2815, 0.4522, 0.3023, 0.4522, 0.3023, 0.4522, 0.2815, 0.4522, 0.3023, 0.4522, 0.3023, 0.4522, 0.3023, 0.4522, 0.3023, 0.4522, 0.3023, 0.4522, 0.3023, 0.4522, 0.3023, 0.4522, 0.3023, 0.4522, 0.3023, 0.4522, 0.3023, 0.4522, 0.3023, 0.4522, 0.3023, 0.4522, 0.3023, 0.4522, 0.3023, 0.4522, 0.3023, 0.4522, 0.3023, 0.975, 0.738, 0.975, 0.6587, 0.975, 0.6588, 0.975, 0.738, 0.975, 0.6587, 0.0, 0.0, 0.0, 0.0, 0.975, 0.6588, 0.0, 0.0, 0.0, 0.0, 0.0, 0.0, 0.0, 0.0, 0.975, 1.0, 0.975, 0.9756, 0.975, 0.9756, 0.975, 1.0, 0.0, 0.0, 0.0, 0.0, 0.0, 0.0, 0.0, 0.0, 0.0, 0.0, 0.0, 0.0, 0.0, 0.0, 0.0, 0.0, 0.975, 0.738, 0.975, 0.6588, 0.975, 0.6588, 0.975, 0.738, 0.975, 0.6588, 0.0, 0.0, 0.0, 0.0, 0.975, 0.6588, 0.0, 0.0, 0.0, 0.0, 0.0, 0.0, 0.0, 0.0, 0.975, 1.0, 0.975, 0.9756, 0.975, 0.9756, 0.975, 1.0, 0.0, 0.0, 0.0, 0.0, 0.0, 0.0, 0.0, 0.0, 0.0, 0.0, 0.0, 0.0, 0.0, 0.0, 0.0, 0.0, 0.975, 0.9756, 0.975, 0.8964, 0.975, 0.8964, 0.975, 0.9756, 0.0, 0.0, 0.0, 0.0, 0.0, 0.0, 0.975, 0.8964, 0.0, 0.0, 0.0, 0.0, 0.0, 0.0, 0.975, 0.738, 0.975, 0.9756, 0.975, 0.8964, 0.975, 0.8964, 0.975, 0.9756, 0.975, 0.8964, 0.975, 0.8172, 0.975, 0.8172, 0.975, 0.8964, 0.975, 0.8172, 0.975, 0.738, 0.975, 0.738, 0.975, 0.8172, 0.02438, 0.6587, 0.4522, 0.6587, 0.4522, 0.738, 0.02438, 0.738, 0.02438, 0.738, 0.4522, 0.738, 0.4522, 0.8172, 0.02438, 0.8172, 0.02438, 0.8172, 0.4522, 0.8172, 0.4522, 0.8964, 0.02438, 0.8964, 0.975, 0.9756, 0.975, 0.8964, 0.975, 0.8964, 0.975, 0.9756, 0.975, 0.8964, 0.975, 0.8172, 0.975, 0.8172, 0.975, 0.8964, 0.975, 0.8172, 0.975, 0.738, 0.975, 0.738, 0.975, 0.8172, 0.975, 0.9756, 0.975, 0.8964, 0.975, 0.8964, 0.975, 0.9756, 0.975, 0.8964, 0.975, 0.8172, 0.975, 0.8172, 0.975, 0.8964, 0.975, 0.8172, 0.975, 0.738, 0.975, 0.738, 0.975, 0.8172, 1.0, 0.9756, 1.0, 0.8964, 1.0, 0.8964, 1.0, 0.9756, 1.0, 0.8964, 1.0, 0.8172, 1.0, 0.8172, 1.0, 0.8964, 1.0, 0.8172, 1.0, 0.738, 1.0, 0.738, 1.0, 0.8172, 0.975, 0.9756, 0.975, 0.8964, 0.975, 0.8964, 0.975, 0.9756, 0.975, 0.8964, 0.975, 0.8172, 0.975, 0.8172, 0.975, 0.8964, 0.975, 0.8172, 0.975, 0.738, 0.975, 0.738, 0.975, 0.8172, 0.0, 0.6587, 0.0, 0.738, 0.0, 0.738, 0.0, 0.6587, 0.0, 0.738, 0.0, 0.8172, 0.0, 0.8172, 0.0, 0.738, 0.0, 0.8172, 0.0, 0.8964, 0.0, 0.8964, 0.0, 0.8172, 0.02438, 0.6587, 0.02438, 0.738, 0.02438, 0.738, 0.02438, 0.6587, 0.02438, 0.738, 0.02438, 0.8172, 0.02438, 0.8172, 0.02438, 0.738, 0.02438, 0.8172, 0.02438, 0.8964, 0.02438, 0.8964, 0.02438, 0.8172, 0.4522, 0.6587, 0.975, 0.6587, 0.975, 0.738, 0.4522, 0.738, 0.4522, 0.738, 0.975, 0.738, 0.975, 0.8172, 0.4522, 0.8172, 0.4522, 0.8172, 0.975, 0.8172, 0.975, 0.8964, 0.4522, 0.8964, 0.975, 0.6587, 1.0, 0.6587, 1.0, 0.738, 0.975, 0.738, 0.975, 0.738, 1.0, 0.738, 1.0, 0.8172, 0.975, 0.8172, 0.975, 0.8172, 1.0, 0.8172, 1.0, 0.8964, 0.975, 0.8964, 0.0, 0.6587, 0.02438, 0.6587, 0.02438, 0.738, 0.0, 0.738, 0.0, 0.738, 0.02438, 0.738, 0.02438, 0.8172, 0.0, 0.8172, 0.0, 0.8172, 0.02438, 0.8172, 0.02438, 0.8964, 0.0, 0.8964, 0.02438, 0.6587, 0.02438, 0.738, 0.02438, 0.738, 0.02438, 0.6587, 0.02438, 0.738, 0.02438, 0.8172, 0.02438, 0.8172, 0.02438, 0.738, 0.02438, 0.8172, 0.02438, 0.8964, 0.02438, 0.8964, 0.02438, 0.8172, 0.0, 0.0, 0.0, 0.0, 0.0, 0.0, 0.0, 0.0, 0.975, 0.8964, 0.975, 0.8964, 0.0, 0.0, 0.0, 0.0, 0.0, 0.0, 0.0, 0.0, 0.0, 0.0, 0.0, 0.0, 0.0, 0.0, 0.0, 0.0, 0.0, 0.0, 0.0, 0.0, 0.0, 0.0, 0.0, 0.0, 0.0, 0.0, 0.0, 0.0, 0.0, 0.0, 0.0, 0.0, 0.0, 0.0, 0.0, 0.0, 0.0, 0.0, 0.0, 0.0, 0.0, 0.0, 0.0, 0.0, 0.0, 0.0, 0.0, 0.0, 0.0, 0.0, 0.0, 0.0, 0.0, 0.0, 0.0, 0.0, 0.0, 0.0, 0.0, 0.0, 0.0, 0.0, 0.0, 0.0, 0.0, 0.0, 0.0, 0.0, 0.0, 0.0, 0.0, 0.0, 0.0, 0.0, 0.0, 0.0, 0.0, 0.0, 0.0, 0.0, 0.0, 0.0, 0.0, 0.0, 0.0, 0.0, 0.0, 0.0, 0.0, 0.0, 0.0, 0.0, 0.0, 0.0, 0.0, 0.0, 0.0, 0.0, 0.0, 0.0, 0.0, 0.0, 0.0, 0.0, 0.0, 0.0, 0.0, 0.0, 0.0, 0.0, 0.0, 0.0, 0.0, 0.0, 0.0, 0.0, 0.0, 0.0, 0.0, 0.0, 0.0, 0.0, 0.0, 0.0, 0.0, 0.0, 0.0, 0.0, 0.0, 0.0, 0.0, 0.0, 0.0, 0.0, 0.0, 0.0, 0.0, 0.0, 0.0, 0.0, 0.0, 0.0, 0.0, 0.0, 0.0, 0.0, 0.0, 0.0, 0.0, 0.0, 0.975, 0.8964, 0.975, 0.738, 0.0, 0.0, 0.0, 0.0, 0.0, 0.0, 0.0, 0.0, 0.0, 0.0, 0.0, 0.0, 0.0, 0.0, 0.0, 0.0, 0.0, 0.0, 0.0, 0.0, 0.0, 0.0, 0.0, 0.0, 0.0, 0.0, 0.0, 0.0, 0.0, 0.0, 0.0, 0.0, 0.0, 0.0, 0.0, 0.0, 0.0, 0.0, 0.0, 0.0, 0.0, 0.0, 0.0, 0.0, 0.0, 0.0, 0.0, 0.0, 0.0, 0.0, 0.0, 0.0, 0.0, 0.0, 0.0, 0.0, 0.0, 0.0, 0.0, 0.0, 0.0, 0.0, 0.0, 0.0, 0.7782, 1.689e-05, 0.7782, 1.0, 0.0, 1.0, 0.0, 0.0, 0.0, 0.0, 0.0, 0.0, 0.0, 0.0, 0.0, 0.0])
_ca = me_plane.color_attributes.new('Col', 'BYTE_COLOR', 'CORNER')
_ca.data.foreach_set('color', [1.0, 1.0, 1.0, 1.0, 1.0, 1.0, 1.0, 1.0, 1.0, 1.0, 1.0, 1.0, 1.0, 1.0, 1.0, 1.0, 1.0, 1.0, 1.0, 1.0, 1.0, 1.0, 1.0, 1.0, 1.0, 1.0, 1.0, 1.0, 1.0, 1.0, 1.0, 1.0, 1.0, 1.0, 1.0, 1.0, 1.0, 1.0, 1.0, 1.0, 1.0, 1.0, 1.0, 1.0, 1.0, 1.0, 1.0, 1.0, 1.0, 1.0, 1.0, 1.0, 1.0, 1.0, 1.0, 1.0, 1.0, 1.0, 1.0, 1.0, 1.0, 1.0, 1.0, 1.0, 1.0, 1.0, 1.0, 1.0, 1.0, 1.0, 1.0, 1.0, 1.0, 1.0, 1.0, 1.0, 1.0, 1.0, 1.0, 1.0, 1.0, 1.0, 1.0, 1.0, 1.0, 1.0, 1.0, 1.0, 1.0, 1.0, 1.0, 1.0, 1.0, 1.0, 1.0, 1.0, 1.0, 1.0, 1.0, 1.0, 1.0, 1.0, 1.0, 1.0, 1.0, 1.0, 1.0, 1.0, 1.0, 1.0, 1.0, 1.0, 1.0, 1.0, 1.0, 1.0, 1.0, 1.0, 1.0, 1.0, 1.0, 1.0, 1.0, 1.0, 1.0, 1.0, 1.0, 1.0, 1.0, 1.0, 1.0, 1.0, 1.0, 1.0, 1.0, 1.0, 1.0, 1.0, 1.0, 1.0, 1.0, 1.0, 1.0, 1.0, 1.0, 1.0, 1.0, 1.0, 1.0, 1.0, 1.0, 1.0, 1.0, 1.0, 1.0, 1.0, 1.0, 1.0, 1.0, 1.0, 1.0, 1.0, 1.0, 1.0, 1.0, 1.0, 1.0, 1.0, 1.0, 1.0, 1.0, 1.0, 1.0, 1.0, 1.0, 1.0, 1.0, 1.0, 1.0, 1.0, 1.0, 1.0, 1.0, 1.0, 1.0, 1.0, 1.0, 1.0, 1.0, 1.0, 1.0, 1.0, 1.0, 1.0, 1.0, 1.0, 1.0, 1.0, 1.0, 1.0, 1.0, 1.0, 1.0, 1.0, 1.0, 1.0, 1.0, 1.0, 1.0, 1.0, 1.0, 1.0, 1.0, 1.0, 1.0, 1.0, 1.0, 1.0, 1.0, 1.0, 1.0, 1.0, 1.0, 1.0, 1.0, 1.0, 1.0, 1.0, 1.0, 1.0, 1.0, 1.0, 1.0, 1.0, 1.0, 1.0, 1.0, 1.0, 1.0, 1.0, 1.0, 1.0, 1.0, 1.0, 1.0, 1.0, 1.0, 1.0, 1.0, 1.0, 1.0, 1.0, 1.0, 1.0, 1.0, 1.0, 1.0, 1.0, 1.0, 1.0, 1.0, 1.0, 1.0, 1.0, 1.0, 1.0, 1.0, 1.0, 1.0, 1.0, 1.0, 1.0, 1.0, 1.0, 1.0, 1.0, 1.0, 1.0, 1.0, 1.0, 1.0, 1.0, 1.0, 1.0, 1.0, 1.0, 1.0, 1.0, 1.0, 1.0, 1.0, 1.0, 1.0, 1.0, 1.0, 1.0, 1.0, 1.0, 1.0, 1.0, 1.0, 1.0, 1.0, 1.0, 1.0, 1.0, 1.0, 1.0, 1.0, 1.0, 1.0, 1.0, 1.0, 1.0, 1.0, 1.0, 1.0, 1.0, 1.0, 1.0, 1.0, 1.0, 1.0, 1.0, 1.0, 1.0, 1.0, 1.0, 1.0, 1.0, 1.0, 1.0, 1.0, 1.0, 1.0, 1.0, 1.0, 1.0, 1.0, 1.0, 1.0, 1.0, 1.0, 1.0, 1.0, 1.0, 1.0, 1.0, 1.0, 1.0, 1.0, 1.0, 1.0, 1.0, 1.0, 1.0, 1.0, 1.0, 1.0, 1.0, 1.0, 1.0, 1.0, 1.0, 1.0, 1.0, 1.0, 1.0, 1.0, 1.0, 1.0, 1.0, 1.0, 1.0, 1.0, 1.0, 1.0, 1.0, 1.0, 1.0, 1.0, 1.0, 1.0, 1.0, 1.0, 1.0, 1.0, 1.0, 1.0, 1.0, 1.0, 1.0, 1.0, 1.0, 1.0, 1.0, 1.0, 1.0, 1.0, 1.0, 1.0, 1.0, 1.0, 1.0, 1.0, 1.0, 1.0, 1.0, 1.0, 1.0, 1.0, 1.0, 1.0, 1.0, 1.0, 1.0, 1.0, 1.0, 1.0, 1.0, 1.0, 1.0, 1.0, 1.0, 1.0, 1.0, 1.0, 1.0, 1.0, 1.0, 1.0, 1.0, 1.0, 1.0, 1.0, 1.0, 1.0, 1.0, 1.0, 1.0, 1.0, 1.0, 1.0, 1.0, 1.0, 1.0, 1.0, 1.0, 1.0, 1.0, 1.0, 1.0, 1.0, 1.0, 1.0, 1.0, 1.0, 1.0, 1.0, 1.0, 1.0, 1.0, 1.0, 1.0, 1.0, 1.0, 1.0, 1.0, 1.0, 1.0, 1.0, 1.0, 1.0, 1.0, 1.0, 1.0, 1.0, 1.0, 1.0, 1.0, 1.0, 1.0, 1.0, 1.0, 1.0, 1.0, 1.0, 1.0, 1.0, 1.0, 1.0, 1.0, 1.0, 1.0, 1.0, 1.0, 1.0, 1.0, 1.0, 1.0, 1.0, 1.0, 1.0, 1.0, 1.0, 1.0, 1.0, 1.0, 1.0, 1.0, 1.0, 1.0, 1.0, 1.0, 1.0, 1.0, 1.0, 1.0, 1.0, 1.0, 1.0, 1.0, 1.0, 1.0, 1.0, 1.0, 1.0, 1.0, 1.0, 1.0, 1.0, 1.0, 1.0, 1.0, 1.0, 1.0, 1.0, 1.0, 1.0, 1.0, 1.0, 1.0, 1.0, 1.0, 1.0, 1.0, 1.0, 1.0, 1.0, 1.0, 1.0, 1.0, 1.0, 1.0, 1.0, 1.0, 1.0, 1.0, 1.0, 1.0, 1.0, 1.0, 1.0, 1.0, 1.0, 1.0, 1.0, 1.0, 1.0, 1.0, 1.0, 1.0, 1.0, 1.0, 1.0, 1.0, 1.0, 1.0, 1.0, 1.0, 1.0, 1.0, 1.0, 1.0, 1.0, 1.0, 1.0, 1.0, 1.0, 1.0, 1.0, 1.0, 1.0, 1.0, 1.0, 1.0, 1.0, 1.0, 1.0, 1.0, 1.0, 1.0, 1.0, 1.0, 1.0, 1.0, 1.0, 1.0, 1.0, 1.0, 1.0, 1.0, 1.0, 1.0, 1.0, 1.0, 1.0, 1.0, 1.0, 1.0, 1.0, 1.0, 1.0, 1.0, 1.0, 1.0, 1.0, 1.0, 1.0, 1.0, 1.0, 1.0, 1.0, 1.0, 1.0, 1.0, 1.0, 1.0, 1.0, 1.0, 1.0, 1.0, 1.0, 1.0, 1.0, 1.0, 1.0, 1.0, 1.0, 1.0, 1.0, 1.0, 1.0, 1.0, 1.0, 1.0, 1.0, 1.0, 1.0, 1.0, 1.0, 1.0, 1.0, 1.0, 1.0, 1.0, 1.0, 1.0, 1.0, 1.0, 1.0, 1.0, 1.0, 1.0, 1.0, 1.0, 1.0, 1.0, 1.0, 1.0, 1.0, 1.0, 1.0, 1.0, 1.0, 1.0, 1.0, 1.0, 1.0, 1.0, 1.0, 1.0, 1.0, 1.0, 1.0, 1.0, 1.0, 1.0, 1.0, 1.0, 1.0, 1.0, 1.0, 1.0, 1.0, 1.0, 1.0, 1.0, 1.0, 1.0, 1.0, 1.0, 1.0, 1.0, 1.0, 1.0, 1.0, 1.0, 1.0, 1.0, 1.0, 1.0, 1.0, 1.0, 1.0, 1.0, 1.0, 1.0, 1.0, 1.0, 1.0, 1.0, 1.0, 1.0, 1.0, 1.0, 1.0, 1.0, 1.0, 1.0, 1.0, 1.0, 1.0, 1.0, 1.0, 1.0, 1.0, 1.0, 1.0, 1.0, 1.0, 1.0, 1.0, 1.0, 1.0, 1.0, 1.0, 1.0, 1.0, 1.0, 1.0, 1.0, 1.0, 1.0, 1.0, 1.0, 1.0, 1.0, 1.0, 1.0, 1.0, 1.0, 1.0, 1.0, 1.0, 1.0, 1.0, 1.0, 1.0, 1.0, 1.0, 1.0, 1.0, 1.0, 1.0, 1.0, 1.0, 1.0, 1.0, 1.0, 1.0, 1.0, 1.0, 1.0, 1.0, 1.0, 1.0, 1.0, 1.0, 1.0, 1.0, 1.0, 1.0, 1.0, 1.0, 1.0, 1.0, 1.0, 1.0, 1.0, 1.0, 1.0, 1.0, 1.0, 1.0, 1.0, 1.0, 1.0, 1.0, 1.0, 1.0, 1.0, 1.0, 1.0, 1.0, 1.0, 1.0, 1.0, 1.0, 1.0, 1.0, 1.0, 1.0, 1.0, 1.0, 1.0, 1.0, 1.0, 1.0, 1.0, 1.0, 1.0, 1.0, 1.0, 1.0, 1.0, 1.0, 1.0, 1.0, 1.0, 1.0, 1.0, 1.0, 1.0, 1.0, 1.0, 1.0, 1.0, 1.0, 1.0, 1.0, 1.0, 1.0, 1.0, 1.0, 1.0, 1.0, 1.0, 1.0, 1.0, 1.0, 1.0, 1.0, 1.0, 1.0, 1.0, 1.0, 1.0, 1.0, 1.0, 1.0, 1.0, 1.0, 1.0, 1.0, 1.0, 1.0, 1.0, 1.0, 1.0, 1.0, 1.0, 1.0, 1.0, 1.0, 1.0, 1.0, 1.0, 1.0, 1.0, 1.0, 1.0, 1.0, 1.0, 1.0, 1.0, 1.0, 1.0, 1.0, 1.0, 1.0, 1.0, 1.0, 1.0, 1.0, 1.0, 1.0, 1.0, 1.0, 1.0, 1.0, 1.0, 1.0, 1.0, 1.0, 1.0, 1.0, 1.0, 1.0, 1.0, 1.0, 1.0, 1.0, 1.0, 1.0, 1.0, 1.0, 1.0, 1.0, 1.0, 1.0, 1.0, 1.0, 1.0, 1.0, 1.0, 1.0, 1.0, 1.0, 1.0, 1.0, 1.0, 1.0, 1.0, 1.0, 1.0, 1.0, 1.0, 1.0, 1.0, 1.0, 1.0, 1.0, 1.0, 1.0, 1.0, 1.0, 1.0, 1.0, 1.0, 1.0, 1.0, 1.0, 1.0, 1.0, 1.0, 1.0, 1.0, 1.0, 1.0, 1.0, 1.0, 1.0, 1.0, 1.0, 1.0, 1.0, 1.0, 1.0, 1.0, 1.0, 1.0, 1.0, 1.0, 1.0, 1.0, 1.0, 1.0, 1.0, 1.0, 1.0, 1.0, 1.0, 1.0, 1.0, 1.0, 1.0, 1.0, 1.0, 1.0, 1.0, 1.0, 1.0, 1.0, 1.0, 1.0, 1.0, 1.0, 1.0, 1.0, 1.0, 1.0, 1.0, 1.0, 1.0, 1.0, 1.0, 1.0, 1.0, 1.0, 1.0, 1.0, 1.0, 1.0, 1.0, 1.0, 1.0, 1.0, 1.0, 1.0, 1.0, 1.0, 1.0, 1.0, 1.0, 1.0, 1.0, 1.0, 1.0, 1.0, 1.0, 1.0, 1.0, 1.0, 1.0, 1.0, 1.0, 1.0, 1.0, 1.0, 1.0, 1.0, 1.0, 1.0, 1.0, 1.0, 1.0, 1.0, 1.0, 1.0, 1.0, 1.0, 1.0, 1.0, 1.0, 1.0, 1.0, 1.0, 1.0, 1.0, 1.0, 1.0, 1.0, 1.0, 1.0, 1.0, 1.0, 1.0, 1.0, 1.0, 1.0, 1.0, 1.0, 1.0, 1.0, 1.0, 1.0, 1.0, 1.0, 1.0, 1.0, 1.0, 1.0, 1.0, 1.0, 1.0, 1.0, 1.0, 1.0, 1.0, 1.0, 1.0, 1.0, 1.0, 1.0, 1.0, 1.0, 1.0, 1.0, 1.0, 1.0, 1.0, 1.0, 1.0, 1.0, 1.0, 1.0, 1.0, 1.0, 1.0, 1.0, 1.0, 1.0, 1.0, 1.0, 1.0, 1.0, 1.0, 1.0, 1.0, 1.0, 1.0, 1.0, 1.0, 1.0, 1.0, 1.0, 1.0, 1.0, 1.0, 1.0, 1.0, 1.0, 1.0, 1.0, 1.0, 1.0, 1.0, 1.0, 1.0, 1.0, 1.0, 1.0, 1.0, 1.0, 1.0, 1.0, 1.0, 1.0, 1.0, 1.0, 1.0, 1.0, 1.0, 1.0, 1.0, 1.0, 1.0, 1.0, 1.0, 1.0, 1.0, 1.0, 1.0, 1.0, 1.0, 1.0, 1.0, 1.0, 1.0, 1.0, 1.0, 1.0, 1.0, 1.0, 1.0, 1.0, 1.0, 1.0, 1.0, 1.0, 1.0, 1.0, 1.0, 1.0, 1.0, 1.0, 1.0, 1.0, 1.0, 1.0, 1.0, 1.0, 1.0, 1.0, 1.0, 1.0, 1.0, 1.0, 1.0, 1.0, 1.0, 1.0, 1.0, 1.0, 1.0, 1.0, 1.0, 1.0, 1.0, 1.0, 1.0, 1.0, 1.0, 1.0, 1.0, 1.0, 1.0, 1.0, 1.0, 1.0, 1.0, 1.0, 1.0, 1.0, 1.0, 1.0, 1.0, 1.0, 1.0, 1.0, 1.0, 1.0, 1.0, 1.0, 1.0, 1.0, 1.0, 1.0, 1.0, 1.0, 1.0, 1.0, 1.0, 1.0, 1.0, 1.0, 1.0, 1.0, 1.0, 1.0, 1.0, 1.0, 1.0, 1.0, 1.0, 1.0, 1.0, 1.0, 1.0, 1.0, 1.0, 1.0, 1.0, 1.0, 1.0, 1.0, 1.0, 1.0, 1.0, 1.0, 1.0, 1.0, 1.0, 1.0, 1.0, 1.0, 1.0, 1.0, 1.0, 1.0, 1.0, 1.0, 1.0, 1.0, 1.0, 1.0, 1.0, 1.0, 1.0, 1.0, 1.0, 1.0, 1.0, 1.0, 1.0, 1.0, 1.0, 1.0, 1.0, 1.0, 1.0, 1.0, 1.0, 1.0, 1.0, 1.0, 1.0, 1.0, 1.0, 1.0, 1.0, 1.0, 1.0, 1.0, 1.0, 1.0, 1.0, 1.0, 1.0, 1.0, 1.0, 1.0, 1.0, 1.0, 1.0, 1.0, 1.0, 1.0, 1.0, 1.0, 1.0, 1.0, 1.0, 1.0, 1.0, 1.0, 1.0, 1.0, 1.0, 1.0, 1.0, 1.0, 1.0, 1.0, 1.0, 1.0, 1.0, 1.0, 1.0, 1.0, 1.0, 1.0, 1.0, 1.0, 1.0, 1.0, 1.0, 1.0, 1.0, 1.0, 1.0, 1.0, 1.0, 1.0, 1.0, 1.0, 1.0, 1.0, 1.0, 1.0, 1.0, 1.0, 1.0, 1.0, 1.0, 1.0, 1.0, 1.0, 1.0, 1.0, 1.0, 1.0, 1.0, 1.0, 1.0, 1.0, 1.0, 1.0, 1.0, 1.0, 1.0, 1.0, 1.0, 1.0, 1.0, 1.0, 1.0, 1.0, 1.0, 1.0, 1.0, 1.0, 1.0, 1.0, 1.0, 1.0, 1.0, 1.0, 1.0, 1.0, 1.0, 1.0, 1.0, 1.0, 1.0, 1.0, 1.0, 1.0, 1.0, 1.0, 1.0, 1.0, 1.0, 1.0, 1.0, 1.0, 1.0, 1.0, 1.0, 1.0, 1.0, 1.0, 1.0, 1.0, 1.0, 1.0, 1.0, 1.0, 1.0, 1.0, 1.0, 1.0, 1.0, 1.0, 1.0, 1.0, 1.0, 1.0, 1.0, 1.0, 1.0, 1.0, 1.0, 1.0, 1.0, 1.0, 1.0, 1.0, 1.0, 1.0, 1.0, 1.0, 1.0, 1.0, 1.0, 1.0, 1.0, 1.0, 1.0, 1.0, 1.0, 1.0, 1.0, 1.0, 1.0, 1.0, 1.0, 1.0, 1.0, 1.0, 1.0, 1.0, 1.0, 1.0, 1.0, 1.0, 1.0, 1.0, 1.0, 1.0, 1.0, 1.0, 1.0, 1.0, 1.0, 1.0, 1.0, 1.0, 1.0, 1.0, 1.0, 1.0, 1.0, 1.0, 1.0, 1.0, 1.0, 1.0, 1.0, 1.0, 1.0, 1.0, 1.0, 1.0, 1.0, 1.0, 1.0, 1.0, 1.0, 1.0, 1.0, 1.0, 1.0, 1.0, 1.0, 1.0, 1.0, 1.0, 1.0, 1.0, 1.0, 1.0, 1.0, 1.0, 1.0, 1.0, 1.0, 1.0, 1.0, 1.0, 1.0, 1.0, 1.0, 1.0, 1.0, 1.0, 1.0, 1.0, 1.0, 1.0, 1.0, 1.0, 1.0, 1.0, 1.0, 1.0, 1.0, 1.0, 1.0, 1.0, 1.0, 1.0, 1.0, 1.0, 1.0, 1.0, 1.0, 1.0, 1.0, 1.0, 1.0, 1.0, 1.0, 1.0, 1.0, 1.0, 1.0, 1.0, 1.0, 1.0, 1.0, 1.0, 1.0, 1.0, 1.0, 1.0, 1.0, 1.0, 1.0, 1.0, 1.0, 1.0, 1.0, 1.0, 1.0, 1.0, 1.0, 1.0, 1.0, 1.0, 1.0, 1.0, 1.0, 1.0, 1.0, 1.0, 1.0, 1.0, 1.0, 1.0, 1.0, 1.0, 1.0, 1.0, 1.0, 1.0, 1.0, 1.0, 1.0, 1.0, 1.0, 1.0, 1.0, 1.0, 1.0, 1.0, 1.0, 1.0, 1.0, 1.0, 1.0, 1.0, 1.0, 1.0, 1.0, 1.0, 1.0, 1.0, 1.0, 1.0, 1.0, 1.0, 1.0, 1.0, 1.0, 1.0, 1.0, 1.0, 1.0, 1.0, 1.0, 1.0, 1.0, 1.0, 1.0, 1.0, 1.0, 1.0, 1.0, 1.0, 1.0, 1.0, 1.0, 1.0, 1.0, 1.0, 1.0, 1.0, 1.0, 1.0, 1.0, 1.0, 1.0, 1.0, 1.0, 1.0, 1.0, 1.0, 1.0, 1.0, 1.0, 1.0, 1.0, 1.0, 1.0, 1.0, 1.0, 1.0, 1.0, 1.0, 1.0, 1.0, 1.0, 1.0, 1.0, 1.0, 1.0, 1.0, 1.0, 1.0, 1.0, 1.0, 1.0, 1.0, 1.0, 1.0, 1.0, 1.0, 1.0, 1.0, 1.0, 1.0, 1.0, 1.0, 1.0, 1.0, 1.0, 1.0, 1.0, 1.0, 1.0, 1.0, 1.0, 1.0, 1.0, 1.0, 1.0, 1.0, 1.0, 1.0, 1.0, 1.0, 1.0, 1.0, 1.0, 1.0, 1.0, 1.0, 1.0, 1.0, 1.0, 1.0, 1.0, 1.0, 1.0, 1.0, 1.0, 1.0, 1.0, 1.0, 1.0, 1.0, 1.0, 1.0, 1.0, 1.0, 1.0, 1.0, 1.0, 1.0, 1.0, 1.0, 1.0, 1.0, 1.0, 1.0, 1.0, 1.0, 1.0, 1.0, 1.0, 1.0, 1.0, 1.0, 1.0, 1.0, 1.0, 1.0, 1.0, 1.0, 1.0, 1.0, 1.0, 1.0, 1.0, 1.0, 1.0, 1.0, 1.0, 1.0, 1.0, 1.0, 1.0, 1.0, 1.0, 1.0, 1.0, 1.0, 1.0, 1.0, 1.0, 1.0, 1.0, 1.0, 1.0, 1.0, 1.0, 1.0, 1.0, 1.0, 1.0, 1.0, 1.0, 1.0, 1.0, 1.0, 1.0, 1.0, 1.0, 1.0, 1.0, 1.0, 1.0, 1.0, 1.0, 1.0, 1.0, 1.0, 1.0, 1.0, 1.0, 1.0, 1.0, 1.0, 1.0, 1.0, 1.0, 1.0, 1.0, 1.0, 1.0, 1.0, 1.0, 1.0, 1.0, 1.0, 1.0, 1.0, 1.0, 1.0, 1.0, 1.0, 1.0, 1.0, 1.0, 1.0, 1.0, 1.0, 1.0, 1.0, 1.0, 1.0, 1.0, 1.0, 1.0, 1.0, 1.0, 1.0, 1.0, 1.0, 1.0, 1.0, 1.0, 1.0, 1.0, 1.0, 1.0, 1.0, 1.0, 1.0, 1.0, 1.0, 1.0, 1.0, 1.0, 1.0, 1.0, 1.0, 1.0, 1.0, 1.0, 1.0, 1.0, 1.0, 1.0, 1.0, 1.0, 1.0, 1.0, 1.0, 1.0, 1.0, 1.0, 1.0, 1.0, 1.0, 1.0, 1.0, 1.0, 1.0, 1.0, 1.0, 1.0, 1.0, 1.0, 1.0, 1.0, 1.0, 1.0, 1.0, 1.0, 1.0, 1.0, 1.0, 1.0, 1.0, 1.0, 1.0, 1.0, 1.0, 1.0, 1.0, 1.0, 1.0, 1.0, 1.0, 1.0, 1.0, 1.0, 1.0, 1.0, 1.0, 1.0, 1.0, 1.0, 1.0, 1.0, 1.0, 1.0, 1.0, 1.0, 1.0, 1.0, 1.0, 1.0, 1.0, 1.0, 1.0, 1.0, 1.0, 1.0, 1.0, 1.0, 1.0, 1.0, 1.0, 1.0, 1.0, 1.0, 1.0, 1.0, 1.0, 1.0, 1.0, 1.0, 1.0, 1.0, 1.0, 1.0, 1.0, 1.0, 1.0, 1.0, 1.0, 1.0, 1.0, 1.0, 1.0, 1.0, 1.0, 1.0, 1.0, 1.0, 1.0, 1.0, 1.0, 1.0, 1.0, 1.0, 1.0, 1.0, 1.0, 1.0, 1.0, 1.0, 1.0, 1.0, 1.0, 1.0, 1.0, 1.0, 1.0, 1.0, 1.0, 1.0, 1.0, 1.0, 1.0, 1.0, 1.0, 1.0, 1.0, 1.0, 1.0, 1.0, 1.0, 1.0, 1.0, 1.0, 1.0, 1.0, 1.0, 1.0, 1.0, 1.0, 1.0, 1.0, 1.0, 1.0, 1.0, 1.0, 1.0, 1.0, 1.0, 1.0, 1.0, 1.0, 1.0, 1.0, 1.0, 1.0, 1.0, 1.0, 1.0, 1.0, 1.0, 1.0, 1.0, 1.0, 1.0, 1.0, 1.0, 1.0, 1.0, 1.0, 1.0, 1.0, 1.0, 1.0, 1.0, 1.0, 1.0, 1.0, 1.0, 1.0, 1.0, 1.0, 1.0, 1.0, 1.0, 1.0, 1.0, 1.0, 1.0, 1.0, 1.0, 1.0, 1.0, 1.0, 1.0, 1.0, 1.0, 1.0, 1.0, 1.0, 1.0, 1.0, 1.0, 1.0, 1.0, 1.0, 1.0, 1.0, 1.0, 1.0, 1.0, 1.0, 1.0, 1.0, 1.0, 1.0, 1.0, 1.0, 1.0, 1.0, 1.0, 1.0, 1.0, 1.0, 1.0, 1.0, 1.0, 1.0, 1.0, 1.0, 1.0, 1.0, 1.0, 1.0, 1.0, 1.0, 1.0, 1.0, 1.0, 1.0, 1.0, 1.0, 1.0, 1.0, 1.0, 1.0, 1.0, 1.0, 1.0, 1.0, 1.0, 1.0, 1.0, 1.0, 1.0, 1.0, 1.0, 1.0, 1.0, 1.0, 1.0, 1.0, 1.0, 1.0, 1.0, 1.0, 1.0, 1.0, 1.0, 1.0, 1.0, 1.0, 1.0, 1.0, 1.0, 1.0, 1.0, 1.0, 1.0, 1.0, 1.0, 1.0, 1.0, 1.0, 1.0, 1.0, 1.0, 1.0, 1.0, 1.0, 1.0, 1.0, 1.0, 1.0, 1.0, 1.0, 1.0, 1.0, 1.0, 1.0, 1.0, 1.0, 1.0, 1.0, 1.0, 1.0, 1.0, 1.0, 1.0, 1.0, 1.0, 1.0, 1.0, 1.0, 1.0, 1.0, 1.0, 1.0, 1.0, 1.0, 1.0, 1.0, 1.0, 1.0, 1.0, 1.0, 1.0, 1.0, 1.0, 1.0, 1.0, 1.0, 1.0, 1.0, 1.0, 1.0, 1.0, 1.0, 1.0, 1.0, 1.0, 1.0, 1.0, 1.0, 1.0, 1.0, 1.0, 1.0, 1.0, 1.0, 1.0, 1.0, 1.0, 1.0, 1.0, 1.0, 1.0, 1.0, 1.0, 1.0, 1.0, 1.0, 1.0, 1.0, 1.0, 1.0, 1.0, 1.0, 1.0, 1.0, 1.0, 1.0, 1.0, 1.0, 1.0, 1.0, 1.0, 1.0, 1.0, 1.0, 1.0, 1.0, 1.0, 1.0, 1.0, 1.0, 1.0, 1.0, 1.0, 1.0, 1.0, 1.0, 1.0, 1.0, 1.0, 1.0, 1.0, 1.0, 1.0, 1.0, 1.0, 1.0, 1.0, 1.0, 1.0, 1.0, 1.0, 1.0, 1.0, 1.0, 1.0, 1.0, 1.0, 1.0, 1.0, 1.0, 1.0, 1.0, 1.0, 1.0, 1.0, 1.0, 1.0, 1.0, 1.0, 1.0, 1.0, 1.0, 1.0, 1.0, 1.0, 1.0, 1.0, 1.0, 1.0, 1.0, 1.0, 1.0, 1.0, 1.0, 1.0, 1.0, 1.0, 1.0, 1.0, 1.0, 1.0, 1.0, 1.0, 1.0, 1.0, 1.0, 1.0, 1.0, 1.0, 1.0, 1.0, 1.0, 1.0, 1.0, 1.0, 1.0, 1.0, 1.0, 1.0, 1.0, 1.0, 1.0, 1.0, 1.0, 1.0, 1.0, 1.0, 1.0, 1.0, 1.0, 1.0, 1.0, 1.0, 1.0, 1.0, 1.0, 1.0, 1.0, 1.0, 1.0, 1.0, 1.0, 1.0, 1.0, 1.0, 1.0, 1.0, 1.0, 1.0, 1.0, 1.0, 1.0, 1.0, 1.0, 1.0, 1.0, 1.0, 1.0, 1.0, 1.0, 1.0, 1.0, 1.0, 1.0, 1.0, 1.0, 1.0, 1.0, 1.0, 1.0, 1.0, 1.0, 1.0, 1.0, 1.0, 1.0, 1.0, 1.0, 1.0, 1.0, 1.0, 1.0, 1.0, 1.0, 1.0, 1.0, 1.0, 1.0, 1.0, 1.0, 1.0, 1.0, 1.0, 1.0, 1.0, 1.0, 1.0, 1.0, 1.0, 1.0, 1.0, 1.0, 1.0, 1.0, 1.0, 1.0, 1.0, 1.0, 1.0, 1.0, 1.0, 1.0, 1.0, 1.0, 1.0, 1.0, 1.0, 1.0, 1.0, 1.0, 1.0, 1.0, 1.0, 1.0, 1.0, 1.0, 1.0, 1.0, 1.0, 1.0, 1.0, 1.0, 1.0, 1.0, 1.0, 1.0, 1.0, 1.0, 1.0, 1.0, 1.0, 1.0, 1.0, 1.0, 1.0, 1.0, 1.0, 1.0, 1.0, 1.0, 1.0, 1.0, 1.0, 1.0, 1.0, 1.0, 1.0, 1.0, 1.0, 1.0, 1.0, 1.0, 1.0, 1.0, 1.0, 1.0, 1.0, 1.0, 1.0, 1.0, 1.0, 1.0, 1.0, 1.0, 1.0, 1.0, 1.0, 1.0, 1.0, 1.0, 1.0, 1.0, 1.0, 1.0, 1.0, 1.0, 1.0, 1.0, 1.0, 1.0, 1.0, 1.0, 1.0, 1.0, 1.0, 1.0, 1.0, 1.0, 1.0, 1.0, 1.0, 1.0, 1.0, 1.0, 1.0, 1.0, 1.0, 1.0, 1.0, 1.0, 1.0, 1.0, 1.0, 1.0, 1.0, 1.0, 1.0, 1.0, 1.0, 1.0, 1.0, 1.0, 1.0, 1.0, 1.0, 1.0, 1.0, 1.0, 1.0, 1.0, 1.0, 1.0, 1.0, 1.0, 1.0, 1.0, 1.0, 1.0, 1.0, 1.0, 1.0, 1.0, 1.0, 1.0, 1.0, 1.0, 1.0, 1.0, 1.0, 1.0, 1.0, 1.0, 1.0, 1.0, 1.0, 1.0, 1.0, 1.0, 1.0, 1.0, 1.0, 1.0, 1.0, 1.0, 1.0, 1.0, 1.0, 1.0, 1.0, 1.0, 1.0, 1.0, 1.0, 1.0, 1.0, 1.0, 1.0, 1.0, 1.0, 1.0, 1.0, 1.0, 1.0, 1.0, 1.0, 1.0, 1.0, 1.0, 1.0, 1.0, 1.0, 1.0, 1.0, 1.0, 1.0, 1.0, 1.0, 1.0, 1.0, 1.0, 1.0, 1.0, 1.0, 1.0, 1.0, 1.0, 1.0, 1.0, 1.0, 1.0, 1.0, 1.0, 1.0, 1.0, 1.0, 1.0, 1.0, 1.0, 1.0, 1.0, 1.0, 1.0, 1.0, 1.0, 1.0, 1.0, 1.0, 1.0, 1.0, 1.0, 1.0, 1.0, 1.0, 1.0, 1.0, 1.0, 1.0, 1.0, 1.0, 1.0, 1.0, 1.0, 1.0, 1.0, 1.0, 1.0, 1.0, 1.0, 1.0, 1.0, 1.0, 1.0, 1.0, 1.0, 1.0, 1.0, 1.0, 1.0, 1.0, 1.0, 1.0, 1.0, 1.0, 1.0, 1.0, 1.0, 1.0, 1.0, 1.0, 1.0, 1.0, 1.0, 1.0, 1.0, 1.0, 1.0, 1.0, 1.0, 1.0, 1.0, 1.0, 1.0, 1.0, 1.0, 1.0, 1.0, 1.0, 1.0, 1.0, 1.0, 1.0, 1.0, 1.0, 1.0, 1.0, 1.0, 1.0, 1.0, 1.0, 1.0, 1.0, 1.0, 1.0, 1.0, 1.0, 1.0, 1.0, 1.0, 1.0, 1.0, 1.0, 1.0, 1.0, 1.0, 1.0, 1.0, 1.0, 1.0, 1.0, 1.0, 1.0, 1.0, 1.0, 1.0, 1.0, 1.0, 1.0, 1.0, 1.0, 1.0, 1.0, 1.0, 1.0, 1.0, 1.0, 1.0, 1.0, 1.0, 1.0, 1.0, 1.0, 1.0, 1.0, 1.0, 1.0, 1.0, 1.0, 1.0, 1.0, 1.0, 1.0, 1.0, 1.0, 1.0, 1.0, 1.0, 1.0, 1.0, 1.0, 1.0, 1.0, 1.0, 1.0, 1.0, 1.0, 1.0, 1.0, 1.0, 1.0, 1.0, 1.0, 1.0, 1.0, 1.0, 1.0, 1.0, 1.0, 1.0, 1.0, 1.0, 1.0, 1.0, 1.0, 1.0, 1.0, 1.0, 1.0, 1.0, 1.0, 1.0, 1.0, 1.0, 1.0, 1.0, 1.0, 1.0, 1.0, 1.0, 1.0, 1.0, 1.0, 1.0, 1.0, 1.0, 1.0, 1.0, 1.0, 1.0, 1.0, 1.0, 1.0, 1.0, 1.0, 1.0, 1.0, 1.0, 1.0, 1.0, 1.0, 1.0, 1.0, 1.0, 1.0, 1.0, 1.0, 1.0, 1.0, 1.0, 1.0, 1.0, 1.0, 1.0, 1.0, 1.0, 1.0, 1.0, 1.0, 1.0, 1.0, 1.0, 1.0, 1.0, 1.0, 1.0, 1.0, 1.0, 1.0, 1.0, 1.0, 1.0, 1.0, 1.0, 1.0, 1.0, 1.0, 1.0, 1.0, 1.0, 1.0, 1.0, 1.0, 1.0, 1.0, 1.0, 1.0, 1.0, 1.0, 1.0, 1.0, 1.0, 1.0, 1.0, 1.0, 1.0, 1.0, 1.0, 1.0, 1.0, 1.0, 1.0, 1.0, 1.0, 1.0, 1.0, 1.0, 1.0, 1.0, 1.0, 1.0, 1.0, 1.0, 1.0, 1.0, 1.0, 1.0, 1.0, 1.0, 1.0, 1.0, 1.0, 1.0, 1.0, 1.0, 1.0, 1.0, 1.0, 1.0, 1.0, 1.0, 1.0, 1.0, 1.0, 1.0, 1.0, 1.0, 1.0, 1.0, 1.0, 1.0, 1.0, 1.0, 1.0, 1.0, 1.0, 1.0, 1.0, 1.0, 1.0, 1.0, 1.0, 1.0, 1.0, 1.0, 1.0, 1.0, 1.0, 1.0, 1.0, 1.0, 1.0, 1.0, 1.0, 1.0, 1.0, 1.0, 1.0, 1.0, 1.0, 1.0, 1.0, 1.0, 1.0, 1.0, 1.0, 1.0, 1.0, 1.0, 1.0, 1.0, 1.0, 1.0, 1.0, 1.0, 1.0, 1.0, 1.0, 1.0, 1.0, 1.0, 1.0, 1.0, 1.0, 1.0, 1.0, 1.0, 1.0, 1.0, 1.0, 1.0, 1.0, 1.0, 1.0, 1.0, 1.0, 1.0, 1.0, 1.0, 1.0, 1.0, 1.0, 1.0, 1.0, 1.0, 1.0, 1.0, 1.0, 1.0, 1.0, 1.0, 1.0, 1.0, 1.0, 1.0, 1.0, 1.0, 1.0, 1.0, 1.0, 1.0, 1.0, 1.0, 1.0, 1.0, 1.0, 1.0, 1.0, 1.0, 1.0, 1.0, 1.0, 1.0, 1.0, 1.0, 1.0, 1.0, 1.0, 1.0, 1.0, 1.0, 1.0, 1.0, 1.0, 1.0, 1.0, 1.0, 1.0, 1.0, 1.0, 1.0, 1.0, 1.0, 1.0, 1.0, 1.0, 1.0, 1.0, 1.0, 1.0, 1.0, 1.0, 1.0, 1.0, 1.0, 1.0, 1.0, 1.0, 1.0, 1.0, 1.0, 1.0, 1.0, 1.0, 1.0, 1.0, 1.0, 1.0, 1.0, 1.0, 1.0, 1.0, 1.0, 1.0, 1.0, 1.0, 1.0, 1.0, 1.0, 1.0, 1.0, 1.0, 1.0, 1.0, 1.0, 1.0, 1.0, 1.0, 1.0, 1.0, 1.0, 1.0, 1.0, 1.0, 1.0, 1.0, 1.0, 1.0, 1.0, 1.0, 1.0, 1.0, 1.0, 1.0, 1.0, 1.0, 1.0, 1.0, 1.0, 1.0, 1.0, 1.0, 1.0, 1.0, 1.0, 1.0, 1.0, 1.0, 1.0, 1.0, 1.0, 1.0, 1.0, 1.0, 1.0, 1.0, 1.0, 1.0, 1.0, 1.0, 1.0, 1.0, 1.0, 1.0, 1.0, 1.0, 1.0, 1.0, 1.0, 1.0, 1.0, 1.0, 1.0, 1.0, 1.0, 1.0, 1.0, 1.0, 1.0, 1.0, 1.0, 1.0, 1.0, 1.0, 1.0, 1.0, 1.0, 1.0, 1.0, 1.0, 1.0, 1.0, 1.0, 1.0, 1.0, 1.0, 1.0, 1.0, 1.0, 1.0, 1.0, 1.0, 1.0, 1.0, 1.0, 1.0, 1.0, 1.0, 1.0, 1.0, 1.0, 1.0, 1.0, 1.0, 1.0, 1.0, 1.0, 1.0, 1.0, 1.0, 1.0, 1.0, 1.0, 1.0, 1.0, 1.0, 1.0, 1.0, 1.0, 1.0, 1.0, 1.0, 1.0, 1.0, 1.0, 1.0, 1.0, 1.0, 1.0, 1.0, 1.0, 1.0, 1.0, 1.0, 1.0, 1.0, 1.0, 1.0, 1.0, 1.0, 1.0, 1.0, 1.0, 1.0, 1.0, 1.0, 1.0, 1.0, 1.0, 1.0, 1.0, 1.0, 1.0, 1.0, 1.0, 1.0, 1.0, 1.0, 1.0, 1.0, 1.0, 1.0, 1.0, 1.0, 1.0, 1.0, 1.0, 1.0, 1.0, 1.0, 1.0, 1.0, 1.0, 1.0, 1.0, 1.0, 1.0, 1.0, 1.0, 1.0, 1.0, 1.0, 1.0, 1.0, 1.0, 1.0, 1.0, 1.0, 1.0, 1.0, 1.0, 1.0, 1.0, 1.0, 1.0, 1.0, 1.0, 1.0, 1.0, 1.0, 1.0, 1.0, 1.0, 1.0, 1.0, 1.0, 1.0, 1.0, 1.0, 1.0, 1.0, 1.0, 1.0, 1.0, 1.0, 1.0, 1.0, 1.0, 1.0, 1.0, 1.0, 1.0, 1.0, 1.0, 1.0, 1.0, 1.0, 1.0, 1.0, 1.0, 1.0, 1.0, 1.0, 1.0, 1.0, 1.0, 1.0, 1.0, 1.0, 1.0, 1.0, 1.0, 1.0, 1.0, 1.0, 1.0, 1.0, 1.0, 1.0, 1.0, 1.0, 1.0, 1.0, 1.0, 1.0, 1.0, 1.0, 1.0, 1.0, 1.0, 1.0, 1.0, 1.0, 1.0, 1.0, 1.0, 1.0, 1.0, 1.0, 1.0, 1.0, 1.0, 1.0, 1.0, 1.0, 1.0, 1.0, 1.0, 1.0, 1.0, 1.0, 1.0, 1.0, 1.0, 1.0, 1.0, 1.0, 1.0, 1.0, 1.0, 1.0, 1.0, 1.0, 1.0, 1.0, 1.0, 1.0, 1.0, 1.0, 1.0, 1.0, 1.0, 1.0, 1.0, 1.0, 1.0, 1.0, 1.0, 1.0, 1.0, 1.0, 1.0, 1.0, 1.0, 1.0, 1.0, 1.0, 1.0, 1.0, 1.0, 1.0, 1.0, 1.0, 1.0, 1.0, 1.0, 1.0, 1.0, 1.0, 1.0, 1.0, 1.0, 1.0, 1.0, 1.0, 1.0, 1.0, 1.0, 1.0, 1.0, 1.0, 1.0, 1.0, 1.0, 1.0, 1.0, 1.0, 1.0, 1.0, 1.0, 1.0, 1.0, 1.0, 1.0, 1.0, 1.0, 1.0, 1.0, 1.0, 1.0, 1.0, 1.0, 1.0, 1.0, 1.0, 1.0, 1.0, 1.0, 1.0, 1.0, 1.0, 1.0, 1.0, 1.0, 1.0, 1.0, 1.0, 1.0, 1.0, 1.0, 1.0, 1.0, 1.0, 1.0, 1.0, 1.0, 1.0, 1.0, 1.0, 1.0, 1.0, 1.0, 1.0, 1.0, 1.0, 1.0, 1.0, 1.0, 1.0, 1.0, 1.0, 1.0, 1.0, 1.0, 1.0, 1.0, 1.0, 1.0, 1.0, 1.0, 1.0, 1.0, 1.0, 1.0, 1.0, 1.0, 1.0, 1.0, 1.0, 1.0, 1.0, 1.0, 1.0, 1.0, 1.0, 1.0, 1.0, 1.0, 1.0, 1.0, 1.0, 1.0, 1.0, 1.0, 1.0, 1.0, 1.0, 1.0, 1.0, 1.0, 1.0, 1.0, 1.0, 1.0, 1.0, 1.0, 1.0, 1.0, 1.0, 1.0, 1.0, 1.0, 1.0, 1.0, 1.0, 1.0, 1.0, 1.0, 1.0, 1.0, 1.0, 1.0, 1.0, 1.0, 1.0, 1.0, 1.0, 1.0, 1.0, 1.0, 1.0, 1.0, 1.0, 1.0, 1.0, 1.0, 1.0, 1.0, 1.0, 1.0, 1.0, 1.0, 1.0, 1.0, 1.0, 1.0, 1.0, 1.0, 1.0, 1.0, 1.0, 1.0, 1.0, 1.0, 1.0, 1.0, 1.0, 1.0, 1.0, 1.0, 1.0, 1.0, 1.0, 1.0, 1.0, 1.0, 1.0, 1.0, 1.0, 1.0, 1.0, 1.0, 1.0, 1.0, 1.0, 1.0, 1.0, 1.0, 1.0, 1.0, 1.0, 1.0, 1.0, 1.0, 1.0, 1.0, 1.0, 1.0, 1.0, 1.0, 1.0, 1.0, 1.0, 1.0, 1.0, 1.0, 1.0, 1.0, 1.0, 1.0, 1.0, 1.0, 1.0, 1.0, 1.0, 1.0, 1.0, 1.0, 1.0, 1.0, 1.0, 1.0, 1.0, 1.0, 1.0, 1.0, 1.0, 1.0, 1.0, 1.0, 1.0, 1.0, 1.0, 1.0, 1.0, 1.0, 1.0, 1.0, 1.0, 1.0, 1.0, 1.0, 1.0, 1.0, 1.0, 1.0, 1.0, 1.0, 1.0, 1.0, 1.0, 1.0, 1.0, 1.0, 1.0, 1.0, 1.0, 1.0, 1.0, 1.0, 1.0, 1.0, 1.0, 1.0, 1.0, 1.0, 1.0, 1.0, 1.0, 1.0, 1.0, 1.0, 1.0, 1.0, 1.0, 1.0, 1.0, 1.0, 1.0, 1.0, 1.0, 1.0, 1.0, 1.0, 1.0, 1.0, 1.0, 1.0, 1.0, 1.0, 1.0, 1.0, 1.0, 1.0, 1.0, 1.0, 1.0, 1.0, 1.0, 1.0, 1.0, 1.0, 1.0, 1.0, 1.0, 1.0, 1.0, 1.0, 1.0, 1.0, 1.0, 1.0, 1.0, 1.0, 1.0, 1.0, 1.0, 1.0, 1.0, 1.0, 1.0, 1.0, 1.0, 1.0, 1.0, 1.0, 1.0, 1.0, 1.0, 1.0, 1.0, 1.0, 1.0, 1.0, 1.0, 1.0, 1.0, 1.0, 1.0, 1.0, 1.0, 1.0, 1.0, 1.0, 1.0, 1.0, 1.0, 1.0, 1.0, 1.0, 1.0, 1.0, 1.0, 1.0, 1.0, 1.0, 1.0, 1.0, 1.0, 1.0, 1.0, 1.0, 1.0, 1.0, 1.0, 1.0, 1.0, 1.0, 1.0, 1.0, 1.0, 1.0, 1.0, 1.0, 1.0, 1.0, 1.0, 1.0, 1.0, 1.0, 1.0, 1.0, 1.0, 1.0, 1.0, 1.0, 1.0, 1.0, 1.0, 1.0, 1.0, 1.0, 1.0, 1.0, 1.0, 1.0, 1.0, 1.0, 1.0, 1.0, 1.0, 1.0, 1.0, 1.0, 1.0, 1.0, 1.0, 1.0, 1.0, 1.0, 1.0, 1.0, 1.0, 1.0, 1.0, 1.0, 1.0, 1.0, 1.0, 1.0, 1.0, 1.0, 1.0, 1.0, 1.0, 1.0, 1.0, 1.0, 1.0, 1.0, 1.0, 1.0, 1.0, 1.0, 1.0, 1.0, 1.0, 1.0, 1.0, 1.0, 1.0, 1.0, 1.0, 1.0, 1.0, 1.0, 1.0, 1.0, 1.0, 1.0, 1.0, 1.0, 1.0, 1.0, 1.0, 1.0, 1.0, 1.0, 1.0, 1.0, 1.0, 1.0, 1.0, 1.0, 1.0, 1.0, 1.0, 1.0, 1.0, 1.0, 1.0, 1.0, 1.0, 1.0, 1.0, 1.0, 1.0, 1.0, 1.0, 1.0, 1.0, 1.0, 1.0, 1.0, 1.0, 1.0, 1.0, 1.0, 1.0, 1.0, 1.0, 1.0, 1.0, 1.0, 1.0, 1.0, 1.0, 1.0, 1.0, 1.0, 1.0, 1.0, 1.0, 1.0, 1.0, 1.0, 1.0, 1.0, 1.0, 1.0, 1.0, 1.0, 1.0, 1.0, 1.0, 1.0, 1.0, 1.0, 1.0, 1.0, 1.0, 1.0, 1.0, 1.0, 1.0, 1.0, 1.0, 1.0, 1.0, 1.0, 1.0, 1.0, 1.0, 1.0, 1.0, 1.0, 1.0, 1.0, 1.0, 1.0, 1.0, 1.0, 1.0, 1.0, 1.0, 1.0, 1.0, 1.0, 1.0, 1.0, 1.0, 1.0, 1.0, 1.0, 1.0, 1.0, 1.0, 1.0, 1.0, 1.0, 1.0, 1.0, 1.0, 1.0, 1.0, 1.0, 1.0, 1.0, 1.0, 1.0, 1.0, 1.0, 1.0, 1.0, 1.0, 1.0, 1.0, 1.0, 1.0, 1.0, 1.0, 1.0, 1.0, 1.0, 1.0, 1.0, 1.0, 1.0, 1.0, 1.0, 1.0, 1.0, 1.0, 1.0, 1.0, 1.0, 1.0, 1.0, 1.0, 1.0, 1.0, 1.0, 1.0, 1.0, 1.0, 1.0, 1.0, 1.0, 1.0, 1.0, 1.0, 1.0, 1.0, 1.0, 1.0, 1.0, 1.0, 1.0, 1.0, 1.0, 1.0, 1.0, 1.0, 1.0, 1.0, 1.0, 1.0, 1.0, 1.0, 1.0, 1.0, 1.0, 1.0, 1.0, 1.0, 1.0, 1.0, 1.0, 1.0, 1.0, 1.0, 1.0, 1.0, 1.0, 1.0, 1.0, 1.0, 1.0, 1.0, 1.0, 1.0, 1.0, 1.0, 1.0, 1.0, 1.0, 1.0, 1.0, 1.0, 1.0, 1.0, 1.0, 1.0, 1.0, 1.0, 1.0, 1.0, 1.0, 1.0, 1.0, 1.0, 1.0, 1.0, 1.0, 1.0, 1.0, 1.0, 1.0, 1.0, 1.0, 1.0, 1.0, 1.0, 1.0, 1.0, 1.0, 1.0, 1.0, 1.0, 1.0, 1.0, 1.0, 1.0, 1.0, 1.0, 1.0, 1.0, 1.0, 1.0, 1.0, 1.0, 1.0, 1.0, 1.0, 1.0, 1.0, 1.0, 1.0, 1.0, 1.0, 1.0, 1.0, 1.0, 1.0, 1.0, 1.0, 1.0, 1.0, 1.0, 1.0, 1.0, 1.0, 1.0, 1.0, 1.0, 1.0, 1.0, 1.0, 1.0, 1.0, 1.0, 1.0, 1.0, 1.0, 1.0, 1.0, 1.0, 1.0, 1.0, 1.0, 1.0, 1.0, 1.0, 1.0, 1.0, 1.0, 1.0, 1.0, 1.0, 1.0, 1.0, 1.0, 1.0, 1.0, 1.0, 1.0, 1.0, 1.0, 1.0, 1.0, 1.0, 1.0, 1.0, 1.0, 1.0, 1.0, 1.0, 1.0, 1.0, 1.0, 1.0, 1.0, 1.0, 1.0, 1.0, 1.0, 1.0, 1.0, 1.0, 1.0, 1.0, 1.0, 1.0, 1.0, 1.0, 1.0, 1.0, 1.0, 1.0, 1.0, 1.0, 1.0, 1.0, 1.0, 1.0, 1.0, 1.0, 1.0, 1.0, 1.0, 1.0, 1.0, 1.0, 1.0, 1.0, 1.0, 1.0, 1.0, 1.0, 1.0, 1.0, 1.0, 1.0, 1.0, 1.0, 1.0, 1.0, 1.0, 1.0, 1.0, 1.0, 1.0, 1.0, 1.0, 1.0, 1.0, 1.0, 1.0, 1.0, 1.0, 1.0, 1.0, 1.0, 1.0, 1.0, 1.0, 1.0, 1.0, 1.0, 1.0, 1.0, 1.0, 1.0, 1.0, 1.0, 1.0, 1.0, 1.0, 1.0, 1.0, 1.0, 1.0, 1.0, 1.0, 1.0, 1.0, 1.0, 1.0, 1.0, 1.0, 1.0, 1.0, 1.0, 1.0, 1.0, 1.0, 1.0, 1.0, 1.0, 1.0, 1.0, 1.0, 1.0, 1.0, 1.0, 1.0, 1.0, 1.0, 1.0, 1.0, 1.0, 1.0, 1.0, 1.0, 1.0, 1.0, 1.0, 1.0, 1.0, 1.0, 1.0, 1.0, 1.0, 1.0, 1.0, 1.0, 1.0, 1.0, 1.0, 1.0, 1.0, 1.0, 1.0, 1.0, 1.0, 1.0, 1.0, 1.0, 1.0, 1.0, 1.0, 1.0, 1.0, 1.0, 1.0, 1.0, 1.0, 1.0, 1.0, 1.0, 1.0, 1.0, 1.0, 1.0, 1.0, 1.0, 1.0, 1.0, 1.0, 1.0, 1.0, 1.0, 1.0, 1.0, 1.0, 1.0, 1.0, 1.0, 1.0, 1.0, 1.0, 1.0, 1.0, 1.0, 1.0, 1.0, 1.0, 1.0, 1.0, 1.0, 1.0, 1.0, 1.0, 1.0, 1.0, 1.0, 1.0, 1.0, 1.0, 1.0, 1.0, 1.0, 1.0, 1.0, 1.0, 1.0, 1.0, 1.0, 1.0, 1.0, 1.0, 1.0, 1.0, 1.0, 1.0, 1.0, 1.0, 1.0, 1.0, 1.0, 1.0, 1.0, 1.0, 1.0, 1.0, 1.0, 1.0, 1.0, 1.0, 1.0, 1.0, 1.0, 1.0, 1.0, 1.0, 1.0, 1.0, 1.0, 1.0, 1.0, 1.0, 1.0, 1.0, 1.0, 1.0, 1.0, 1.0, 1.0, 1.0, 1.0, 1.0, 1.0, 1.0, 1.0, 1.0, 1.0, 1.0, 1.0, 1.0, 1.0, 1.0, 1.0, 1.0, 1.0, 1.0, 1.0, 1.0, 1.0, 1.0, 1.0, 1.0, 1.0, 1.0, 1.0, 1.0, 1.0, 1.0, 1.0, 1.0, 1.0, 1.0, 1.0, 1.0, 1.0, 1.0, 1.0])
me_plane.materials.append(mat_walls)
me_plane.materials.append(mat_roof)
me_plane.materials.append(mat_floors)
me_plane.materials.append(mat_wallsinside)
me_plane.materials.append(mat_banner)
me_plane.materials.append(mat_picture)
me_plane.use_remesh_fix_poles = True
me_plane.use_remesh_preserve_attributes = False
me_plane.use_mirror_vertex_groups = False
me_plane.update()

# ---- objects
ob_plane = bpy.data.objects.new('Plane', me_plane)

# ---- transforms, parenting, visibility, modifiers, constraints
ob_plane.location = (0.0, 0.0, 0.0)
ob_plane.lineart.crease_threshold = 0.0

# ---- collection membership
col_collection.objects.link(ob_plane)

# ---- scene / render settings (as saved in the file)
scene.frame_start = 1; scene.frame_end = 250; scene.frame_set(0)
scene.render.engine = 'BLENDER_EEVEE_NEXT'
scene.cycles.use_denoising = False
scene.cycles.samples = 128
scene.cycles.sampling_pattern = 'TABULATED_SOBOL'
scene.cycles.use_adaptive_sampling = False
scene.cycles.use_light_tree = False
scene.view_settings.view_transform = 'Filmic'
bpy.context.view_layer.update()

# ---- added for rendering (the .blend has no active camera and no usable light): camera, sun
cam_auto = bpy.data.cameras.new('AutoCamera')
cam_auto.lens = 50.0
cam_auto.sensor_width = 36.0
cam_auto.clip_end = 1000.0
ob_auto_camera = bpy.data.objects.new('AutoCamera', cam_auto)
scene.collection.objects.link(ob_auto_camera)
ob_auto_camera.location = (47.2091, -56.6509, 45.7673)
ob_auto_camera.rotation_euler = (1.09748, -7.21219e-08, 0.694738)
scene.camera = ob_auto_camera
light_auto_sun = bpy.data.lights.new('AutoSun', 'SUN')
light_auto_sun.energy = 3.0
light_auto_sun.angle = 0.0523599
ob_auto_sun = bpy.data.objects.new('AutoSun', light_auto_sun)
scene.collection.objects.link(ob_auto_sun)
ob_auto_sun.rotation_euler = (0.872665, 0.174533, 0.523599)
bpy.context.view_layer.update()
